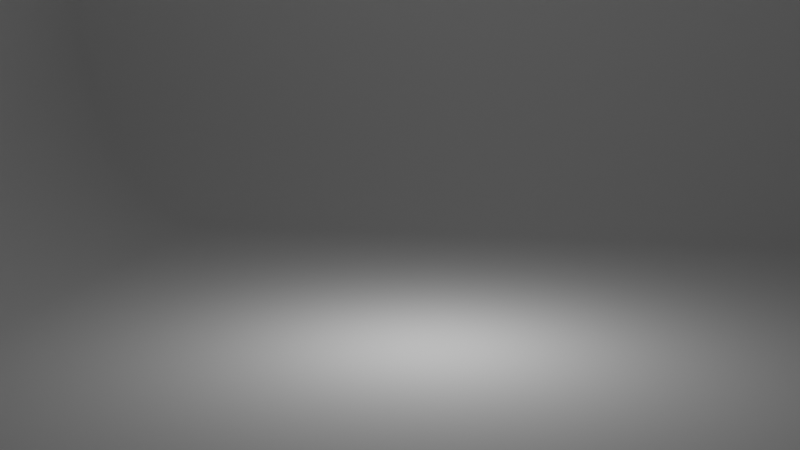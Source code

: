 # Source: Poseing.blend  (saved by Blender 4.0.36; exported with 4.5.12 LTS)
import bpy
from mathutils import Matrix  # noqa: F401  (used for matrix-valued properties, if any)

bpy.ops.wm.read_factory_settings(use_empty=True)
scene = bpy.context.scene
scene.name = 'Scene'

# ---- collections
col_collection = bpy.data.collections.new('Collection'); scene.collection.children.link(col_collection)
col_me = bpy.data.collections.new('Me'); col_collection.children.link(col_me)
col_character1_rig = bpy.data.collections.new('character1_rig'); col_me.children.link(col_character1_rig)
col_character1_cs = bpy.data.collections.new('character1_cs'); col_me.children.link(col_character1_cs)
col_character1_cs.hide_render = True
col_character1_cs.hide_viewport = True
col_bod = bpy.data.collections.new('Bod'); col_me.children.link(col_bod)

# ---- materials (node trees are filled in below, after node groups)
mat_cs_solid_blue = bpy.data.materials.new('cs_solid_blue')
mat_cs_solid_red = bpy.data.materials.new('cs_solid_red')
mat_cs_solid_green = bpy.data.materials.new('cs_solid_green')
mat_cs_solid_black = bpy.data.materials.new('cs_solid_black')

# ---- material node trees

# ---- world
world_world = bpy.data.worlds.new('World'); scene.world = world_world
world_world.use_nodes = True; world_world.node_tree.nodes.clear()
_N = world_world.node_tree.nodes; _L = world_world.node_tree.links
n0 = _N.new('ShaderNodeOutputWorld'); n0.name = 'World Output'; n0.location = (300, 300)
n1 = _N.new('ShaderNodeBackground'); n1.name = 'Background'; n1.location = (10, 300)
n1.inputs[0].default_value = (0.05088, 0.05088, 0.05088, 1.0)
_L.new(n1.outputs[0], n0.inputs[0])
n0.is_active_output = True
world_world.color = (0.05088, 0.05088, 0.05088)
world_world.use_sun_shadow = False
world_world.sun_shadow_jitter_overblur = 0.0

# ---- cameras
cam_camera = bpy.data.cameras.new('Camera')
cam_camera.clip_end = 100.0
cam_camera.ortho_scale = 7.314

# ---- lights
light_light = bpy.data.lights.new('Light', 'POINT')
light_light.transmission_factor = 0.0
light_light.use_soft_falloff = False
light_light.energy = 1000.0
light_light.shadow_soft_size = 0.1
light_light.shadow_maximum_resolution = 0.006
light_light.use_absolute_resolution = True

# ---- meshes
me_plane = bpy.data.meshes.new('Plane')
me_plane.from_pydata([(1.0, 1.0, 0.0), (-1.0, -1.0, 1.149), (1.0, -1.0, 1.149), (-1.0, 1.0, 1.149), (-1.0, -1.0, 0.4594), (-0.5406, -0.5406, 0.0), (-0.998, -0.998, 0.417), (-0.9922, -0.9922, 0.375), (-0.9825, -0.9825, 0.3337), (-0.969, -0.969, 0.2935), (-0.9518, -0.9518, 0.2546), (-0.9312, -0.9312, 0.2176), (-0.9072, -0.9072, 0.1826), (-0.8801, -0.8801, 0.1499), (-0.8501, -0.8501, 0.1199), (-0.8174, -0.8174, 0.09279), (-0.7824, -0.7824, 0.06881), (-0.7454, -0.7454, 0.04816), (-0.7065, -0.7065, 0.03102), (-0.6663, -0.6663, 0.01754), (-0.625, -0.625, 0.007822), (-0.583, -0.583, 0.00196), (1.0, -0.5406, 0.0), (1.0, -1.0, 0.4594), (1.0, -0.583, 0.00196), (1.0, -0.625, 0.007822), (1.0, -0.6663, 0.01754), (1.0, -0.7065, 0.03102), (1.0, -0.7454, 0.04816), (1.0, -0.7824, 0.06881), (1.0, -0.8174, 0.09279), (1.0, -0.8501, 0.1199), (1.0, -0.8801, 0.1499), (1.0, -0.9072, 0.1826), (1.0, -0.9312, 0.2176), (1.0, -0.9518, 0.2546), (1.0, -0.969, 0.2935), (1.0, -0.9825, 0.3337), (1.0, -0.9922, 0.375), (1.0, -0.998, 0.417), (-1.0, 1.0, 0.4594), (-0.5406, 1.0, 0.0), (-0.998, 1.0, 0.417), (-0.9922, 1.0, 0.375), (-0.9825, 1.0, 0.3337), (-0.969, 1.0, 0.2935), (-0.9518, 1.0, 0.2546), (-0.9312, 1.0, 0.2176), (-0.9072, 1.0, 0.1826), (-0.8801, 1.0, 0.1499), (-0.8501, 1.0, 0.1199), (-0.8174, 1.0, 0.09279), (-0.7824, 1.0, 0.06881), (-0.7454, 1.0, 0.04816), (-0.7065, 1.0, 0.03102), (-0.6663, 1.0, 0.01754), (-0.625, 1.0, 0.007822), (-0.583, 1.0, 0.00196)], [], [(23, 4, 1, 2), (5, 22, 0, 41), (40, 4, 6, 42), (42, 6, 7, 43), (43, 7, 8, 44), (44, 8, 9, 45), (45, 9, 10, 46), (46, 10, 11, 47), (47, 11, 12, 48), (48, 12, 13, 49), (49, 13, 14, 50), (50, 14, 15, 51), (51, 15, 16, 52), (52, 16, 17, 53), (53, 17, 18, 54), (54, 18, 19, 55), (55, 19, 20, 56), (56, 20, 21, 57), (57, 21, 5, 41), (4, 23, 39, 6), (6, 39, 38, 7), (7, 38, 37, 8), (8, 37, 36, 9), (9, 36, 35, 10), (10, 35, 34, 11), (11, 34, 33, 12), (12, 33, 32, 13), (13, 32, 31, 14), (14, 31, 30, 15), (15, 30, 29, 16), (16, 29, 28, 17), (17, 28, 27, 18), (18, 27, 26, 19), (19, 26, 25, 20), (20, 25, 24, 21), (21, 24, 22, 5), (4, 40, 3, 1)])
me_plane.polygons.foreach_set('use_smooth', [True] * 37)
_uv = me_plane.uv_layers.new(name='UVMap')
_uv.uv.foreach_set('vector', [1.0, 0.0, 0.0, 0.0, 0.0, 0.0, 1.0, 0.0, 0.2297, 0.2297, 1.0, 0.2297, 1.0, 1.0, 0.2297, 1.0, 0.0, 1.0, 0.0, 0.0, 0.00049, 0.00049, 0.0, 1.0, 0.0, 1.0, 0.00049, 0.00049, 0.001956, 0.001956, 0.0, 1.0, 0.0, 1.0, 0.001956, 0.001956, 0.004385, 0.004385, 0.0, 1.0, 0.0, 1.0, 0.004385, 0.004385, 0.007756, 0.007756, 0.0, 1.0, 0.0, 1.0, 0.007756, 0.007756, 0.01204, 0.01204, 0.0, 1.0, 0.0, 1.0, 0.01204, 0.01204, 0.0172, 0.0172, 0.0, 1.0, 0.0, 1.0, 0.0172, 0.0172, 0.0232, 0.0232, 0.0, 1.0, 0.0, 1.0, 0.0232, 0.0232, 0.02998, 0.02998, 0.0, 1.0, 0.0, 1.0, 0.02998, 0.02998, 0.07496, 0.07496, 0.07496, 1.0, 0.07496, 1.0, 0.07496, 0.07496, 0.09128, 0.09128, 0.09128, 1.0, 0.09128, 1.0, 0.09128, 0.09128, 0.1088, 0.1088, 0.1088, 1.0, 0.1088, 1.0, 0.1088, 0.1088, 0.1273, 0.1273, 0.1273, 1.0, 0.1273, 1.0, 0.1273, 0.1273, 0.1467, 0.1467, 0.1467, 1.0, 0.1467, 1.0, 0.1467, 0.1467, 0.1668, 0.1668, 0.1668, 1.0, 0.1668, 1.0, 0.1668, 0.1668, 0.1875, 0.1875, 0.1875, 1.0, 0.1875, 1.0, 0.1875, 0.1875, 0.2085, 0.2085, 0.2085, 1.0, 0.2085, 1.0, 0.2085, 0.2085, 0.2297, 0.2297, 0.2297, 1.0, 0.0, 0.0, 1.0, 0.0, 1.0, 0.0, 0.00049, 0.00049, 0.00049, 0.00049, 1.0, 0.0, 1.0, 0.0, 0.001956, 0.001956, 0.001956, 0.001956, 1.0, 0.0, 1.0, 0.0, 0.004385, 0.004385, 0.004385, 0.004385, 1.0, 0.0, 1.0, 0.0, 0.007756, 0.007756, 0.007756, 0.007756, 1.0, 0.0, 1.0, 0.0, 0.01204, 0.01204, 0.01204, 0.01204, 1.0, 0.0, 1.0, 0.0, 0.0172, 0.0172, 0.0172, 0.0172, 1.0, 0.0, 1.0, 0.0, 0.0232, 0.0232, 0.0232, 0.0232, 1.0, 0.0, 1.0, 0.0, 0.02998, 0.02998, 0.02998, 0.02998, 1.0, 0.0, 1.0, 0.07496, 0.07496, 0.07496, 0.07496, 0.07496, 1.0, 0.07496, 1.0, 0.09128, 0.09128, 0.09128, 0.09128, 0.09128, 1.0, 0.09128, 1.0, 0.1088, 0.1088, 0.1088, 0.1088, 0.1088, 1.0, 0.1088, 1.0, 0.1273, 0.1273, 0.1273, 0.1273, 0.1273, 1.0, 0.1273, 1.0, 0.1467, 0.1467, 0.1467, 0.1467, 0.1467, 1.0, 0.1467, 1.0, 0.1668, 0.1668, 0.1668, 0.1668, 0.1668, 1.0, 0.1668, 1.0, 0.1875, 0.1875, 0.1875, 0.1875, 0.1875, 1.0, 0.1875, 1.0, 0.2085, 0.2085, 0.2085, 0.2085, 0.2085, 1.0, 0.2085, 1.0, 0.2297, 0.2297, 0.2297, 0.0, 0.0, 0.0, 1.0, 0.0, 1.0, 0.0, 0.0])
me_plane.update()
me_cs_eyelid_001 = bpy.data.meshes.new('cs_eyelid.001')
me_cs_eyelid_001.from_pydata([], [], [])
me_cs_eyelid_001.update()
me_cs_arrow_02_001 = bpy.data.meshes.new('cs_arrow_02.001')
me_cs_arrow_02_001.from_pydata([], [], [])
me_cs_arrow_02_001.update()
me_cs_circle_01_001 = bpy.data.meshes.new('cs_circle_01.001')
me_cs_circle_01_001.from_pydata([], [], [])
me_cs_circle_01_001.update()
me_cs_sphere_dir1_002 = bpy.data.meshes.new('cs_sphere_dir1.002')
me_cs_sphere_dir1_002.from_pydata([], [], [])
me_cs_sphere_dir1_002.update()
me_cs_sphere_dir1_001 = bpy.data.meshes.new('cs_sphere_dir1.001')
me_cs_sphere_dir1_001.from_pydata([], [], [])
me_cs_sphere_dir1_001.update()
me_cs_square = bpy.data.meshes.new('cs_square')
me_cs_square.from_pydata([], [], [])
me_cs_square.update()
me_cs_torus_04_005 = bpy.data.meshes.new('cs_torus_04.005')
me_cs_torus_04_005.from_pydata([], [], [])
me_cs_torus_04_005.update()
me_cs_torus_04_001 = bpy.data.meshes.new('cs_torus_04.001')
me_cs_torus_04_001.from_pydata([], [], [])
me_cs_torus_04_001.update()
me_cs_circle_head = bpy.data.meshes.new('cs_circle_head')
me_cs_circle_head.from_pydata([], [], [])
me_cs_circle_head.update()
me_cs_semi_sphere_inv = bpy.data.meshes.new('cs_semi_sphere_inv')
me_cs_semi_sphere_inv.from_pydata([], [], [])
me_cs_semi_sphere_inv.update()
me_cs_sphere_001 = bpy.data.meshes.new('cs_sphere.001')
me_cs_sphere_001.from_pydata([], [], [])
me_cs_sphere_001.update()
me_cs_fist = bpy.data.meshes.new('cs_fist')
me_cs_fist.from_pydata([], [], [])
me_cs_fist.update()
me_cs_ctrl_ik_solid = bpy.data.meshes.new('cs_ctrl_ik_solid')
me_cs_ctrl_ik_solid.from_pydata([], [], [])
me_cs_ctrl_ik_solid.materials.append(None)
me_cs_ctrl_ik_solid.update()
me_cs_c_eye_001 = bpy.data.meshes.new('cs_c_eye.001')
me_cs_c_eye_001.from_pydata([], [], [])
me_cs_c_eye_001.update()
me_cs_solid_pupil = bpy.data.meshes.new('cs_solid_pupil')
me_cs_solid_pupil.from_pydata([], [], [])
me_cs_solid_pupil.materials.append(None)
me_cs_solid_pupil.update()
me_cs_solid_eye = bpy.data.meshes.new('cs_solid_eye')
me_cs_solid_eye.from_pydata([], [], [])
me_cs_solid_eye.materials.append(None)
me_cs_solid_eye.update()
me_cs_user_c_thigh_fk_r = bpy.data.meshes.new('cs_user_c_thigh_fk.r')
me_cs_user_c_thigh_fk_r.from_pydata([], [], [])
me_cs_user_c_thigh_fk_r.update()
me_cs_user_c_thigh_fk_l = bpy.data.meshes.new('cs_user_c_thigh_fk.l')
me_cs_user_c_thigh_fk_l.from_pydata([], [], [])
me_cs_user_c_thigh_fk_l.update()
me_cs_user_c_leg_fk_r = bpy.data.meshes.new('cs_user_c_leg_fk.r')
me_cs_user_c_leg_fk_r.from_pydata([], [], [])
me_cs_user_c_leg_fk_r.update()
me_cs_user_c_leg_fk_l = bpy.data.meshes.new('cs_user_c_leg_fk.l')
me_cs_user_c_leg_fk_l.from_pydata([], [], [])
me_cs_user_c_leg_fk_l.update()
me_cs_user_c_spine_01_x = bpy.data.meshes.new('cs_user_c_spine_01.x')
me_cs_user_c_spine_01_x.from_pydata([], [], [])
me_cs_user_c_spine_01_x.update()
me_cs_foot_002 = bpy.data.meshes.new('cs_foot.002')
me_cs_foot_002.from_pydata([], [], [])
me_cs_foot_002.update()
me_cs_cube_03 = bpy.data.meshes.new('cs_cube_03')
me_cs_cube_03.from_pydata([], [], [])
me_cs_cube_03.update()
me_cs_box_head = bpy.data.meshes.new('cs_box_head')
me_cs_box_head.from_pydata([], [], [])
me_cs_box_head.update()
me_cs_cube_02 = bpy.data.meshes.new('cs_cube_02')
me_cs_cube_02.from_pydata([], [], [])
me_cs_cube_02.update()
me_cs_box = bpy.data.meshes.new('cs_box')
me_cs_box.from_pydata([], [], [])
me_cs_box.update()
me_cs_torus_04_004 = bpy.data.meshes.new('cs_torus_04.004')
me_cs_torus_04_004.from_pydata([], [], [])
me_cs_torus_04_004.update()
me_cs_foot_l = bpy.data.meshes.new('cs_foot.l')
me_cs_foot_l.from_pydata([], [], [])
me_cs_foot_l.update()
me_cs_arrow_02_002 = bpy.data.meshes.new('cs_arrow_02.002')
me_cs_arrow_02_002.from_pydata([], [], [])
me_cs_arrow_02_002.update()
me_cs_cube = bpy.data.meshes.new('cs_cube')
me_cs_cube.from_pydata([], [], [])
me_cs_cube.update()
me_cs_circle_squashed_002 = bpy.data.meshes.new('cs_circle_squashed.002')
me_cs_circle_squashed_002.from_pydata([], [], [])
me_cs_circle_squashed_002.update()
me_cs_wire_eyebrow = bpy.data.meshes.new('cs_wire_eyebrow')
me_cs_wire_eyebrow.from_pydata([], [], [])
me_cs_wire_eyebrow.materials.append(None)
me_cs_wire_eyebrow.update()
me_cs_solid_eyebrow = bpy.data.meshes.new('cs_solid_eyebrow')
me_cs_solid_eyebrow.from_pydata([], [], [])
me_cs_solid_eyebrow.materials.append(None)
me_cs_solid_eyebrow.update()
me_cs_foot = bpy.data.meshes.new('cs_foot')
me_cs_foot.from_pydata([], [], [])
me_cs_foot.update()
me_cs_c_eyelid_micro = bpy.data.meshes.new('cs_c_eyelid_micro')
me_cs_c_eyelid_micro.from_pydata([], [], [])
me_cs_c_eyelid_micro.update()
me_cs_arrow_03 = bpy.data.meshes.new('cs_arrow_03')
me_cs_arrow_03.from_pydata([], [], [])
me_cs_arrow_03.update()
me_cs_plane_2_002 = bpy.data.meshes.new('cs_plane_2.002')
me_cs_plane_2_002.from_pydata([], [], [])
me_cs_plane_2_002.update()
me_cs_plane_1_002 = bpy.data.meshes.new('cs_plane_1.002')
me_cs_plane_1_002.from_pydata([], [], [])
me_cs_plane_1_002.update()
me_cs_arrow_cross = bpy.data.meshes.new('cs_arrow_cross')
me_cs_arrow_cross.from_pydata([], [], [])
me_cs_arrow_cross.update()
me_cs_plane_5 = bpy.data.meshes.new('cs_plane_5')
me_cs_plane_5.from_pydata([], [], [])
me_cs_plane_5.update()
me_cs_fk = bpy.data.meshes.new('cs_fk')
me_cs_fk.from_pydata([], [], [])
me_cs_fk.update()
me_cs_foot_fk = bpy.data.meshes.new('cs_foot_fk')
me_cs_foot_fk.from_pydata([], [], [])
me_cs_foot_fk.update()
me_cs_eyelid = bpy.data.meshes.new('cs_eyelid')
me_cs_eyelid.from_pydata([], [], [])
me_cs_eyelid.update()
me_cs_c_eye = bpy.data.meshes.new('cs_c_eye')
me_cs_c_eye.from_pydata([], [], [])
me_cs_c_eye.update()
me_cs_arrow = bpy.data.meshes.new('cs_arrow')
me_cs_arrow.from_pydata([], [], [])
me_cs_arrow.update()
me_cs_arrow_02 = bpy.data.meshes.new('cs_arrow_02')
me_cs_arrow_02.from_pydata([], [], [])
me_cs_arrow_02.update()
me_cs_circle_ik = bpy.data.meshes.new('cs_circle_ik')
me_cs_circle_ik.from_pydata([], [], [])
me_cs_circle_ik.update()
me_cs_plane_4_fill = bpy.data.meshes.new('cs_plane_4_fill')
me_cs_plane_4_fill.from_pydata([], [], [])
me_cs_plane_4_fill.materials.append(None)
me_cs_plane_4_fill.update()
me_cs_torus_04_rot2 = bpy.data.meshes.new('cs_torus_04_rot2')
me_cs_torus_04_rot2.from_pydata([], [], [])
me_cs_torus_04_rot2.update()
me_cs_torus_04_rot = bpy.data.meshes.new('cs_torus_04_rot')
me_cs_torus_04_rot.from_pydata([], [], [])
me_cs_torus_04_rot.update()
me_cs_torus_05 = bpy.data.meshes.new('cs_torus_05')
me_cs_torus_05.from_pydata([], [], [])
me_cs_torus_05.update()
me_cs_triangle_02 = bpy.data.meshes.new('cs_triangle_02')
me_cs_triangle_02.from_pydata([], [], [])
me_cs_triangle_02.update()
me_cs_triangle = bpy.data.meshes.new('cs_triangle')
me_cs_triangle.from_pydata([], [], [])
me_cs_triangle.update()
me_cs_plane_4 = bpy.data.meshes.new('cs_plane_4')
me_cs_plane_4.from_pydata([], [], [])
me_cs_plane_4.update()
me_cs_circle_squashed = bpy.data.meshes.new('cs_circle_squashed')
me_cs_circle_squashed.from_pydata([], [], [])
me_cs_circle_squashed.update()
me_cs_yeux = bpy.data.meshes.new('cs_yeux')
me_cs_yeux.from_pydata([], [], [])
me_cs_yeux.update()
me_cs_plane_3 = bpy.data.meshes.new('cs_plane_3')
me_cs_plane_3.from_pydata([], [], [])
me_cs_plane_3.update()
me_cs_plane_2 = bpy.data.meshes.new('cs_plane_2')
me_cs_plane_2.from_pydata([], [], [])
me_cs_plane_2.update()
me_cs_circle_01 = bpy.data.meshes.new('cs_circle_01')
me_cs_circle_01.from_pydata([], [], [])
me_cs_circle_01.update()
me_cs_circle_02 = bpy.data.meshes.new('cs_circle_02')
me_cs_circle_02.from_pydata([], [], [])
me_cs_circle_02.update()
me_cs_plane_1 = bpy.data.meshes.new('cs_plane_1')
me_cs_plane_1.from_pydata([], [], [])
me_cs_plane_1.update()
me_cs_torus_04 = bpy.data.meshes.new('cs_torus_04')
me_cs_torus_04.from_pydata([], [], [])
me_cs_torus_04.update()
me_cs_torus_02 = bpy.data.meshes.new('cs_torus_02')
me_cs_torus_02.from_pydata([], [], [])
me_cs_torus_02.update()
me_cs_torus_03 = bpy.data.meshes.new('cs_torus_03')
me_cs_torus_03.from_pydata([], [], [])
me_cs_torus_03.update()
me_cs_torus_01 = bpy.data.meshes.new('cs_torus_01')
me_cs_torus_01.from_pydata([], [], [])
me_cs_torus_01.update()
me_cs_sphere = bpy.data.meshes.new('cs_sphere')
me_cs_sphere.from_pydata([], [], [])
me_cs_sphere.update()
me_cs_sphere_dir2 = bpy.data.meshes.new('cs_sphere_dir2')
me_cs_sphere_dir2.from_pydata([], [], [])
me_cs_sphere_dir2.update()
me_cs_sphere_dir1 = bpy.data.meshes.new('cs_sphere_dir1')
me_cs_sphere_dir1.from_pydata([], [], [])
me_cs_sphere_dir1.update()
me_cs_arrow_twist = bpy.data.meshes.new('cs_arrow_twist')
me_cs_arrow_twist.from_pydata([], [], [])
me_cs_arrow_twist.update()
me_cs_arrow_cross_solid = bpy.data.meshes.new('cs_arrow_cross_solid')
me_cs_arrow_cross_solid.from_pydata([], [], [])
me_cs_arrow_cross_solid.materials.append(None)
me_cs_arrow_cross_solid.update()
me_cs_solid_eye_offset = bpy.data.meshes.new('cs_solid_eye_offset')
me_cs_solid_eye_offset.from_pydata([], [], [])
me_cs_solid_eye_offset.materials.append(None)
me_cs_solid_eye_offset.update()
me_cs_arrow_twist_004 = bpy.data.meshes.new('cs_arrow_twist.004')
me_cs_arrow_twist_004.from_pydata([], [], [])
me_cs_arrow_twist_004.materials.append(None)
me_cs_arrow_twist_004.update()
me_cs_solid_arrow_twist_red = bpy.data.meshes.new('cs_solid_arrow_twist_red')
me_cs_solid_arrow_twist_red.from_pydata([], [], [])
me_cs_solid_arrow_twist_red.materials.append(None)
me_cs_solid_arrow_twist_red.update()
me_cs_solid_bar_01 = bpy.data.meshes.new('cs_solid_bar_01')
me_cs_solid_bar_01.from_pydata([], [], [])
me_cs_solid_bar_01.materials.append(None)
me_cs_solid_bar_01.update()
me_cs_solid_bar = bpy.data.meshes.new('cs_solid_bar')
me_cs_solid_bar.from_pydata([], [], [])
me_cs_solid_bar.materials.append(None)
me_cs_solid_bar.update()
me_cs_solid_circle_01 = bpy.data.meshes.new('cs_solid_circle_01')
me_cs_solid_circle_01.from_pydata([], [], [])
me_cs_solid_circle_01.materials.append(None)
me_cs_solid_circle_01.update()
me_cs_solid_circle_02 = bpy.data.meshes.new('cs_solid_circle_02')
me_cs_solid_circle_02.from_pydata([], [], [])
me_cs_solid_circle_02.materials.append(None)
me_cs_solid_circle_02.update()
me_cs_solid_circle_01_003 = bpy.data.meshes.new('cs_solid_circle_01.003')
me_cs_solid_circle_01_003.from_pydata([], [], [])
me_cs_solid_circle_01_003.materials.append(None)
me_cs_solid_circle_01_003.update()
me_cs_solid_circle_01_002 = bpy.data.meshes.new('cs_solid_circle_01.002')
me_cs_solid_circle_01_002.from_pydata([], [], [])
me_cs_solid_circle_01_002.materials.append(None)
me_cs_solid_circle_01_002.update()
me_cs_solid_ik_002 = bpy.data.meshes.new('cs_solid_ik.002')
me_cs_solid_ik_002.from_pydata([], [], [])
me_cs_solid_ik_002.materials.append(None)
me_cs_solid_ik_002.materials.append(None)
me_cs_solid_ik_002.update()
me_cs_solid_circle_squashed = bpy.data.meshes.new('cs_solid_circle_squashed')
me_cs_solid_circle_squashed.from_pydata([], [], [])
me_cs_solid_circle_squashed.materials.append(None)
me_cs_solid_circle_squashed.update()
me_cs_solid_fk_blue = bpy.data.meshes.new('cs_solid_fk_blue')
me_cs_solid_fk_blue.from_pydata([], [], [])
me_cs_solid_fk_blue.materials.append(None)
me_cs_solid_fk_blue.materials.append(None)
me_cs_solid_fk_blue.update()
me_cs_solid_plane_2 = bpy.data.meshes.new('cs_solid_plane_2')
me_cs_solid_plane_2.from_pydata([], [], [])
me_cs_solid_plane_2.materials.append(None)
me_cs_solid_plane_2.update()
me_cs_solid_plane_3_green = bpy.data.meshes.new('cs_solid_plane_3_green')
me_cs_solid_plane_3_green.from_pydata([], [], [])
me_cs_solid_plane_3_green.materials.append(None)
me_cs_solid_plane_3_green.update()
me_cs_solid_plane_3_blue = bpy.data.meshes.new('cs_solid_plane_3_blue')
me_cs_solid_plane_3_blue.from_pydata([], [], [])
me_cs_solid_plane_3_blue.materials.append(None)
me_cs_solid_plane_3_blue.update()
me_cs_solid_plane_3 = bpy.data.meshes.new('cs_solid_plane_3')
me_cs_solid_plane_3.from_pydata([], [], [])
me_cs_solid_plane_3.materials.append(None)
me_cs_solid_plane_3.update()
me_cs_plane_3_005 = bpy.data.meshes.new('cs_plane_3.005')
me_cs_plane_3_005.from_pydata([], [], [])
me_cs_plane_3_005.materials.append(None)
me_cs_plane_3_005.update()
me_cs_plane_3_002 = bpy.data.meshes.new('cs_plane_3.002')
me_cs_plane_3_002.from_pydata([], [], [])
me_cs_plane_3_002.materials.append(None)
me_cs_plane_3_002.update()
me_cs_torus_04_003 = bpy.data.meshes.new('cs_torus_04.003')
me_cs_torus_04_003.from_pydata([], [], [])
me_cs_torus_04_003.materials.append(None)
me_cs_torus_04_003.update()
me_cs_solid_torus_04_red = bpy.data.meshes.new('cs_solid_torus_04_red')
me_cs_solid_torus_04_red.from_pydata([], [], [])
me_cs_solid_torus_04_red.materials.append(None)
me_cs_solid_torus_04_red.update()
me_cs_solid_torus = bpy.data.meshes.new('cs_solid_torus')
me_cs_solid_torus.from_pydata([], [], [])
me_cs_solid_torus.materials.append(None)
me_cs_solid_torus.update()
me_cs_solid_triangle = bpy.data.meshes.new('cs_solid_triangle')
me_cs_solid_triangle.from_pydata([], [], [])
me_cs_solid_triangle.materials.append(None)
me_cs_solid_triangle.update()
me_cs_pos_solid = bpy.data.meshes.new('cs_pos_solid')
me_cs_pos_solid.from_pydata([], [], [])
me_cs_pos_solid.materials.append(None)
me_cs_pos_solid.update()
me_cs_solid_eye_aim = bpy.data.meshes.new('cs_solid_eye_aim')
me_cs_solid_eye_aim.from_pydata([], [], [])
me_cs_solid_eye_aim.materials.append(None)
me_cs_solid_eye_aim.update()
me_cs_solid_eye_aim_global = bpy.data.meshes.new('cs_solid_eye_aim_global')
me_cs_solid_eye_aim_global.from_pydata([], [], [])
me_cs_solid_eye_aim_global.materials.append(None)
me_cs_solid_eye_aim_global.update()
me_cs_eye_aim = bpy.data.meshes.new('cs_eye_aim')
me_cs_eye_aim.from_pydata([], [], [])
me_cs_eye_aim.update()
me_cs_eye_aim_global = bpy.data.meshes.new('cs_eye_aim_global')
me_cs_eye_aim_global.from_pydata([], [], [])
me_cs_eye_aim_global.update()
me_cs_user_c_skull_01_x = bpy.data.meshes.new('cs_user_c_skull_01.x')
me_cs_user_c_skull_01_x.from_pydata([], [], [])
me_cs_user_c_skull_01_x.update()
me_cs_user_c_shoulder_l_001 = bpy.data.meshes.new('cs_user_c_shoulder.l.001')
me_cs_user_c_shoulder_l_001.from_pydata([], [], [])
me_cs_user_c_shoulder_l_001.update()
me_cs_user_c_shoulder_r_001 = bpy.data.meshes.new('cs_user_c_shoulder.r.001')
me_cs_user_c_shoulder_r_001.from_pydata([], [], [])
me_cs_user_c_shoulder_r_001.update()
me_cs_user_c_skull_02_x = bpy.data.meshes.new('cs_user_c_skull_02.x')
me_cs_user_c_skull_02_x.from_pydata([], [], [])
me_cs_user_c_skull_02_x.update()
me_cs_user_c_skull_03_x = bpy.data.meshes.new('cs_user_c_skull_03.x')
me_cs_user_c_skull_03_x.from_pydata([], [], [])
me_cs_user_c_skull_03_x.update()
me_cs_twist_shape = bpy.data.meshes.new('cs_twist_shape')
me_cs_twist_shape.from_pydata([], [], [])
me_cs_twist_shape.update()
me_cs_torus_tip_01 = bpy.data.meshes.new('cs_torus_tip_01')
me_cs_torus_tip_01.from_pydata([], [], [])
me_cs_torus_tip_01.update()
me_cs_wavy_circle = bpy.data.meshes.new('cs_wavy_circle')
me_cs_wavy_circle.from_pydata([], [], [])
me_cs_wavy_circle.update()
me_cs_arrow_001 = bpy.data.meshes.new('cs_arrow.001')
me_cs_arrow_001.from_pydata([], [], [])
me_cs_arrow_001.update()
me_cs_arrow_002 = bpy.data.meshes.new('cs_arrow.002')
me_cs_arrow_002.from_pydata([], [], [])
me_cs_arrow_002.update()
me_cs_user_c_foot_ik_offset_l_002 = bpy.data.meshes.new('cs_user_c_foot_ik_offset.l.002')
me_cs_user_c_foot_ik_offset_l_002.from_pydata([], [], [])
me_cs_user_c_foot_ik_offset_l_002.materials.append(None)
me_cs_user_c_foot_ik_offset_l_002.update()
me_cs_arrow_003 = bpy.data.meshes.new('cs_arrow.003')
me_cs_arrow_003.from_pydata([], [], [])
me_cs_arrow_003.update()
me_cube_035 = bpy.data.meshes.new('Cube.035')
me_cube_035.from_pydata([], [], [])
me_cube_035.update()
me_cube_036 = bpy.data.meshes.new('Cube.036')
me_cube_036.from_pydata([], [], [])
me_cube_036.update()
me_cs_sphere_002 = bpy.data.meshes.new('cs_sphere.002')
me_cs_sphere_002.from_pydata([], [], [])
me_cs_sphere_002.update()
me_cube_037 = bpy.data.meshes.new('Cube.037')
me_cube_037.from_pydata([], [], [])
me_cube_037.update()
me_cube_038 = bpy.data.meshes.new('Cube.038')
me_cube_038.from_pydata([], [], [])
me_cube_038.update()
me_cube_039 = bpy.data.meshes.new('Cube.039')
me_cube_039.from_pydata([], [], [])
me_cube_039.update()
me_cs_user_c_arm_fk_l = bpy.data.meshes.new('cs_user_c_arm_fk.l')
me_cs_user_c_arm_fk_l.from_pydata([], [], [])
me_cs_user_c_arm_fk_l.update()
me_cs_user_c_arm_fk_r_003 = bpy.data.meshes.new('cs_user_c_arm_fk.r.003')
me_cs_user_c_arm_fk_r_003.from_pydata([], [], [])
me_cs_user_c_arm_fk_r_003.update()
me_cs_user_c_arm_ik_r = bpy.data.meshes.new('cs_user_c_arm_ik.r')
me_cs_user_c_arm_ik_r.from_pydata([], [], [])
me_cs_user_c_arm_ik_r.update()
me_cs_user_c_neck_x = bpy.data.meshes.new('cs_user_c_neck.x')
me_cs_user_c_neck_x.from_pydata([], [], [])
me_cs_user_c_neck_x.update()
me_cs_user_c_spine_02_x = bpy.data.meshes.new('cs_user_c_spine_02.x')
me_cs_user_c_spine_02_x.from_pydata([], [], [])
me_cs_user_c_spine_02_x.update()
me_cs_user_c_shoulder_l = bpy.data.meshes.new('cs_user_c_shoulder.l')
me_cs_user_c_shoulder_l.from_pydata([], [], [])
me_cs_user_c_shoulder_l.update()
me_cube = bpy.data.meshes.new('Cube')
me_cube.from_pydata([], [], [])
me_cube.materials.append(None)
me_cube.update()
me_cube_001 = bpy.data.meshes.new('Cube.001')
me_cube_001.from_pydata([], [], [])
me_cube_001.materials.append(None)
me_cube_001.update()
me_cube_002 = bpy.data.meshes.new('Cube.002')
me_cube_002.from_pydata([], [], [])
me_cube_002.materials.append(None)
me_cube_002.update()
me_cube_003 = bpy.data.meshes.new('Cube.003')
me_cube_003.from_pydata([], [], [])
me_cube_003.materials.append(None)
me_cube_003.update()
me_cube_004 = bpy.data.meshes.new('Cube.004')
me_cube_004.from_pydata([], [], [])
me_cube_004.materials.append(None)
me_cube_004.update()
me_cube_005 = bpy.data.meshes.new('Cube.005')
me_cube_005.from_pydata([], [], [])
me_cube_005.materials.append(None)
me_cube_005.update()
me_cube_016 = bpy.data.meshes.new('Cube.016')
me_cube_016.from_pydata([], [], [])
me_cube_016.materials.append(None)
me_cube_016.update()
me_cube_017 = bpy.data.meshes.new('Cube.017')
me_cube_017.from_pydata([], [], [])
me_cube_017.materials.append(None)
me_cube_017.update()
me_cube_018 = bpy.data.meshes.new('Cube.018')
me_cube_018.from_pydata([], [], [])
me_cube_018.materials.append(None)
me_cube_018.update()
me_cube_009 = bpy.data.meshes.new('Cube.009')
me_cube_009.from_pydata([], [], [])
me_cube_009.update()
me_cube_010 = bpy.data.meshes.new('Cube.010')
me_cube_010.from_pydata([], [], [])
me_cube_010.materials.append(None)
me_cube_010.update()
me_cube_011 = bpy.data.meshes.new('Cube.011')
me_cube_011.from_pydata([], [], [])
me_cube_011.materials.append(None)
me_cube_011.update()
me_cube_012 = bpy.data.meshes.new('Cube.012')
me_cube_012.from_pydata([], [], [])
me_cube_012.materials.append(None)
me_cube_012.update()
me_cube_013 = bpy.data.meshes.new('Cube.013')
me_cube_013.from_pydata([], [], [])
me_cube_013.materials.append(None)
me_cube_013.update()
me_cube_014 = bpy.data.meshes.new('Cube.014')
me_cube_014.from_pydata([], [], [])
me_cube_014.materials.append(None)
me_cube_014.update()
me_cube_015 = bpy.data.meshes.new('Cube.015')
me_cube_015.from_pydata([], [], [])
me_cube_015.materials.append(None)
me_cube_015.update()
me_cube_042 = bpy.data.meshes.new('Cube.042')
me_cube_042.from_pydata([], [], [])
me_cube_042.update()
me_cube_041 = bpy.data.meshes.new('Cube.041')
me_cube_041.from_pydata([], [], [])
me_cube_041.update()
arm_rig = bpy.data.armatures.new('rig')  # bones are not reproduced

# ---- objects
ob_light = bpy.data.objects.new('Light', light_light)
ob_camera = bpy.data.objects.new('Camera', cam_camera)
ob_plane = bpy.data.objects.new('Plane', me_plane)
ob_char_grp = bpy.data.objects.new('char_grp', None)
ob_rig = bpy.data.objects.new('rig', arm_rig)
ob_cs_eyelid2 = bpy.data.objects.new('cs_eyelid2', me_cs_eyelid_001)
ob_cs_jaw_square = bpy.data.objects.new('cs_jaw_square', me_cs_arrow_02_001)
ob_cs_half_circle = bpy.data.objects.new('cs_half_circle', me_cs_circle_01_001)
ob_cs_shoulder_r = bpy.data.objects.new('cs_shoulder.r', me_cs_sphere_dir1_002)
ob_cs_shoulder_l = bpy.data.objects.new('cs_shoulder.l', me_cs_sphere_dir1_001)
ob_cs_square = bpy.data.objects.new('cs_square', me_cs_square)
ob_cs_base_finger_end = bpy.data.objects.new('cs_base_finger_end', me_cs_torus_04_005)
ob_cs_base_finger = bpy.data.objects.new('cs_base_finger', me_cs_torus_04_001)
ob_cs_circle_head = bpy.data.objects.new('cs_circle_head', me_cs_circle_head)
ob_cs_semi_sphere_inv = bpy.data.objects.new('cs_semi_sphere_inv', me_cs_semi_sphere_inv)
ob_cs_semi_sphere = bpy.data.objects.new('cs_semi_sphere', me_cs_sphere_001)
ob_cs_fist = bpy.data.objects.new('cs_fist', me_cs_fist)
ob_cs_ctrl_ik_solid_blue = bpy.data.objects.new('cs_ctrl_ik_solid_blue', me_cs_ctrl_ik_solid)
ob_cs_ctrl_ik_solid_red = bpy.data.objects.new('cs_ctrl_ik_solid_red', me_cs_ctrl_ik_solid)
ob_cs_c_eye_offset = bpy.data.objects.new('cs_c_eye_offset', me_cs_c_eye_001)
ob_cs_solid_pupil_blue = bpy.data.objects.new('cs_solid_pupil_blue', me_cs_solid_pupil)
ob_cs_solid_pupil_red = bpy.data.objects.new('cs_solid_pupil_red', me_cs_solid_pupil)
ob_cs_solid_eye_red = bpy.data.objects.new('cs_solid_eye_red', me_cs_solid_eye)
ob_cs_solid_eye_blue = bpy.data.objects.new('cs_solid_eye_blue', me_cs_solid_eye)
ob_cs_user_c_thigh_fk_r = bpy.data.objects.new('cs_user_c_thigh_fk.r', me_cs_user_c_thigh_fk_r)
ob_cs_user_c_thigh_fk_l = bpy.data.objects.new('cs_user_c_thigh_fk.l', me_cs_user_c_thigh_fk_l)
ob_cs_user_c_leg_fk_r = bpy.data.objects.new('cs_user_c_leg_fk.r', me_cs_user_c_leg_fk_r)
ob_cs_user_c_leg_fk_l = bpy.data.objects.new('cs_user_c_leg_fk.l', me_cs_user_c_leg_fk_l)
ob_cs_spine = bpy.data.objects.new('cs_spine', me_cs_user_c_spine_01_x)
ob_cs_hand = bpy.data.objects.new('cs_hand', me_cs_foot_002)
ob_cs_cube_03 = bpy.data.objects.new('cs_cube_03', me_cs_cube_03)
ob_cs_box_head = bpy.data.objects.new('cs_box_head', me_cs_box_head)
ob_cs_cube_02 = bpy.data.objects.new('cs_cube_02', me_cs_cube_02)
ob_cs_box = bpy.data.objects.new('cs_box', me_cs_box)
ob_cs_foot_roll = bpy.data.objects.new('cs_foot_roll', me_cs_torus_04_004)
ob_cs_foot_l = bpy.data.objects.new('cs_foot.l', me_cs_foot_l)
ob_cs_jaw = bpy.data.objects.new('cs_jaw', me_cs_arrow_02_002)
ob_cs_cube = bpy.data.objects.new('cs_cube', me_cs_cube)
ob_cs_cheek_inflate = bpy.data.objects.new('cs_cheek_inflate', me_cs_circle_squashed_002)
ob_cs_wire_eyebrow = bpy.data.objects.new('cs_wire_eyebrow', me_cs_wire_eyebrow)
ob_cs_solid_eyebrow_red = bpy.data.objects.new('cs_solid_eyebrow_red', me_cs_solid_eyebrow)
ob_cs_solid_eyebrow_blue = bpy.data.objects.new('cs_solid_eyebrow_blue', me_cs_solid_eyebrow)
ob_cs_foot_r = bpy.data.objects.new('cs_foot.r', me_cs_foot)
ob_cs_c_eyelid_micro = bpy.data.objects.new('cs_c_eyelid_micro', me_cs_c_eyelid_micro)
ob_cs_arrow_03 = bpy.data.objects.new('cs_arrow_03', me_cs_arrow_03)
ob_cs_pos = bpy.data.objects.new('cs_pos', me_cs_plane_2_002)
ob_cs_curve = bpy.data.objects.new('cs_curve', me_cs_plane_1_002)
ob_cs_arrow_cross = bpy.data.objects.new('cs_arrow_cross', me_cs_arrow_cross)
ob_cs_plane_5 = bpy.data.objects.new('cs_plane_5', me_cs_plane_5)
ob_cs_fk = bpy.data.objects.new('cs_fk', me_cs_fk)
ob_cs_foot_fk = bpy.data.objects.new('cs_foot_fk', me_cs_foot_fk)
ob_cs_eyelid = bpy.data.objects.new('cs_eyelid', me_cs_eyelid)
ob_cs_c_eye = bpy.data.objects.new('cs_c_eye', me_cs_c_eye)
ob_cs_arrow = bpy.data.objects.new('cs_arrow', me_cs_arrow)
ob_cs_arrow_02 = bpy.data.objects.new('cs_arrow_02', me_cs_arrow_02)
ob_cs_circle_ik = bpy.data.objects.new('cs_circle_ik', me_cs_circle_ik)
ob_cs_plane_4_fill = bpy.data.objects.new('cs_plane_4_fill', me_cs_plane_4_fill)
ob_cs_torus_04_rot2 = bpy.data.objects.new('cs_torus_04_rot2', me_cs_torus_04_rot2)
ob_cs_torus_04_rot = bpy.data.objects.new('cs_torus_04_rot', me_cs_torus_04_rot)
ob_cs_torus_05 = bpy.data.objects.new('cs_torus_05', me_cs_torus_05)
ob_cs_triangle_02 = bpy.data.objects.new('cs_triangle_02', me_cs_triangle_02)
ob_cs_triangle = bpy.data.objects.new('cs_triangle', me_cs_triangle)
ob_cs_plane_4 = bpy.data.objects.new('cs_plane_4', me_cs_plane_4)
ob_cs_circle_squashed = bpy.data.objects.new('cs_circle_squashed', me_cs_circle_squashed)
ob_cs_yeux = bpy.data.objects.new('cs_yeux', me_cs_yeux)
ob_cs_plane_3 = bpy.data.objects.new('cs_plane_3', me_cs_plane_3)
ob_cs_plane_2 = bpy.data.objects.new('cs_plane_2', me_cs_plane_2)
ob_cs_circle_01 = bpy.data.objects.new('cs_circle_01', me_cs_circle_01)
ob_cs_circle_02 = bpy.data.objects.new('cs_circle_02', me_cs_circle_02)
ob_cs_plane_1 = bpy.data.objects.new('cs_plane_1', me_cs_plane_1)
ob_cs_torus_04 = bpy.data.objects.new('cs_torus_04', me_cs_torus_04)
ob_cs_torus_02 = bpy.data.objects.new('cs_torus_02', me_cs_torus_02)
ob_cs_torus_03 = bpy.data.objects.new('cs_torus_03', me_cs_torus_03)
ob_cs_torus_01 = bpy.data.objects.new('cs_torus_01', me_cs_torus_01)
ob_cs_sphere = bpy.data.objects.new('cs_sphere', me_cs_sphere)
ob_cs_sphere_dir2 = bpy.data.objects.new('cs_sphere_dir2', me_cs_sphere_dir2)
ob_cs_sphere_dir1 = bpy.data.objects.new('cs_sphere_dir1', me_cs_sphere_dir1)
ob_cs_arrow_twist = bpy.data.objects.new('cs_arrow_twist', me_cs_arrow_twist)
ob_cs_arrow_cross_solid = bpy.data.objects.new('cs_arrow_cross_solid', me_cs_arrow_cross_solid)
ob_cs_pos_solid_eye_offset_blue = bpy.data.objects.new('cs_pos_solid_eye_offset_blue', me_cs_solid_eye_offset)
ob_cs_pos_solid_eye_offset_red = bpy.data.objects.new('cs_pos_solid_eye_offset_red', me_cs_solid_eye_offset)
ob_cs_solid_arrow_twist_blue = bpy.data.objects.new('cs_solid_arrow_twist_blue', me_cs_arrow_twist_004)
ob_cs_solid_arrow_twist_red = bpy.data.objects.new('cs_solid_arrow_twist_red', me_cs_solid_arrow_twist_red)
ob_cs_solid_bar_01 = bpy.data.objects.new('cs_solid_bar_01', me_cs_solid_bar_01)
ob_cs_solid_bar_blue = bpy.data.objects.new('cs_solid_bar_blue', me_cs_solid_bar)
ob_cs_solid_bar_red = bpy.data.objects.new('cs_solid_bar_red', me_cs_solid_bar)
ob_cs_solid_circle_01 = bpy.data.objects.new('cs_solid_circle_01', me_cs_solid_circle_01)
ob_cs_solid_circle_02 = bpy.data.objects.new('cs_solid_circle_02', me_cs_solid_circle_02)
ob_cs_solid_circle_02_blue = bpy.data.objects.new('cs_solid_circle_02_blue', me_cs_solid_circle_01_003)
ob_cs_solid_circle_02_green = bpy.data.objects.new('cs_solid_circle_02_green', me_cs_solid_circle_01_003)
ob_cs_solid_circle_02_red = bpy.data.objects.new('cs_solid_circle_02_red', me_cs_solid_circle_01_002)
ob_cs_solid_circle_ik_blue = bpy.data.objects.new('cs_solid_circle_ik_blue', me_cs_solid_ik_002)
ob_cs_solid_circle_ik_red = bpy.data.objects.new('cs_solid_circle_ik_red', me_cs_solid_ik_002)
ob_cs_solid_circle_squashed_blue = bpy.data.objects.new('cs_solid_circle_squashed_blue', me_cs_solid_circle_squashed)
ob_cs_solid_circle_squashed_green = bpy.data.objects.new('cs_solid_circle_squashed_green', me_cs_solid_circle_squashed)
ob_cs_solid_circle_squashed_red = bpy.data.objects.new('cs_solid_circle_squashed_red', me_cs_solid_circle_squashed)
ob_cs_solid_fk_blue = bpy.data.objects.new('cs_solid_fk_blue', me_cs_solid_fk_blue)
ob_cs_solid_fk_red = bpy.data.objects.new('cs_solid_fk_red', me_cs_solid_fk_blue)
ob_cs_solid_plane_2 = bpy.data.objects.new('cs_solid_plane_2', me_cs_solid_plane_2)
ob_cs_solid_plane_2_blue = bpy.data.objects.new('cs_solid_plane_2_blue', me_cs_solid_plane_2)
ob_cs_solid_plane_2_red = bpy.data.objects.new('cs_solid_plane_2_red', me_cs_solid_plane_2)
ob_cs_solid_plane_3 = bpy.data.objects.new('cs_solid_plane_3', me_cs_solid_plane_3_green)
ob_cs_solid_plane_3_blue = bpy.data.objects.new('cs_solid_plane_3_blue', me_cs_solid_plane_3_blue)
ob_cs_solid_plane_3_red = bpy.data.objects.new('cs_solid_plane_3_red', me_cs_solid_plane_3)
ob_cs_solid_plane_5_blue = bpy.data.objects.new('cs_solid_plane_5_blue', me_cs_plane_3_005)
ob_cs_solid_plane_5_red = bpy.data.objects.new('cs_solid_plane_5_red', me_cs_plane_3_002)
ob_cs_solid_torus_04_blue = bpy.data.objects.new('cs_solid_torus_04_blue', me_cs_torus_04_003)
ob_cs_solid_torus_04_red = bpy.data.objects.new('cs_solid_torus_04_red', me_cs_solid_torus_04_red)
ob_cs_solid_torus_blue = bpy.data.objects.new('cs_solid_torus_blue', me_cs_solid_torus)
ob_cs_solid_torus_green = bpy.data.objects.new('cs_solid_torus_green', me_cs_solid_torus)
ob_cs_solid_torus_red = bpy.data.objects.new('cs_solid_torus_red', me_cs_solid_torus)
ob_cs_solid_triangle = bpy.data.objects.new('cs_solid_triangle', me_cs_solid_triangle)
ob_cs_pos_solid = bpy.data.objects.new('cs_pos_solid', me_cs_pos_solid)
ob_cs_solid_eye_aim_blue = bpy.data.objects.new('cs_solid_eye_aim_blue', me_cs_solid_eye_aim)
ob_cs_solid_eye_aim_global = bpy.data.objects.new('cs_solid_eye_aim_global', me_cs_solid_eye_aim_global)
ob_cs_solid_eye_aim_red = bpy.data.objects.new('cs_solid_eye_aim_red', me_cs_solid_eye_aim)
ob_cs_eye_aim = bpy.data.objects.new('cs_eye_aim', me_cs_eye_aim)
ob_cs_eye_aim_global = bpy.data.objects.new('cs_eye_aim_global', me_cs_eye_aim_global)
ob_cs_grp = bpy.data.objects.new('cs_grp', None)
ob_cs_user_c_skull_01_x = bpy.data.objects.new('cs_user_c_skull_01.x', me_cs_user_c_skull_01_x)
ob_cs_user_c_shoulder_l_001 = bpy.data.objects.new('cs_user_c_shoulder.l.001', me_cs_user_c_shoulder_l_001)
ob_cs_user_c_shoulder_r = bpy.data.objects.new('cs_user_c_shoulder.r', me_cs_user_c_shoulder_r_001)
ob_cs_user_c_skull_02_x = bpy.data.objects.new('cs_user_c_skull_02.x', me_cs_user_c_skull_02_x)
ob_cs_user_c_skull_03_x = bpy.data.objects.new('cs_user_c_skull_03.x', me_cs_user_c_skull_03_x)
ob_cs_twist_shape = bpy.data.objects.new('cs_twist_shape', me_cs_twist_shape)
ob_cs_torus_tip_01 = bpy.data.objects.new('cs_torus_tip_01', me_cs_torus_tip_01)
ob_cs_wavy_circle = bpy.data.objects.new('cs_wavy_circle', me_cs_wavy_circle)
ob_cs_arrow_x_up = bpy.data.objects.new('cs_arrow_x_up', me_cs_arrow_001)
ob_cs_arrow_x_down = bpy.data.objects.new('cs_arrow_x_down', me_cs_arrow_002)
ob_cs_c_foot_ik_offset = bpy.data.objects.new('cs_c_foot_ik_offset', me_cs_user_c_foot_ik_offset_l_002)
ob_cs_fly = bpy.data.objects.new('cs_fly', me_cs_arrow_003)
ob_cs_cube_solid = bpy.data.objects.new('cs_cube_solid', me_cube_035)
ob_cs_cube_solid_offset = bpy.data.objects.new('cs_cube_solid_offset', me_cube_036)
ob_cs_sphere_offset = bpy.data.objects.new('cs_sphere_offset', me_cs_sphere_002)
ob_cs_sphere_solid_offset = bpy.data.objects.new('cs_sphere_solid_offset', me_cube_037)
ob_cs_box_offset = bpy.data.objects.new('cs_box_offset', me_cube_038)
ob_cs_sphere_solid = bpy.data.objects.new('cs_sphere_solid', me_cube_039)
ob_cs_user_c_arm_fk_l = bpy.data.objects.new('cs_user_c_arm_fk.l', me_cs_user_c_arm_fk_l)
ob_cs_user_c_arm_fk_r = bpy.data.objects.new('cs_user_c_arm_fk.r', me_cs_user_c_arm_fk_r_003)
ob_cs_user_c_arm_ik_r = bpy.data.objects.new('cs_user_c_arm_ik.r', me_cs_user_c_arm_ik_r)
ob_cs_user_c_neck_x = bpy.data.objects.new('cs_user_c_neck.x', me_cs_user_c_neck_x)
ob_cs_user_c_spine_02_x = bpy.data.objects.new('cs_user_c_spine_02.x', me_cs_user_c_spine_02_x)
ob_cs_user_c_shoulder_l = bpy.data.objects.new('cs_user_c_shoulder.l', me_cs_user_c_shoulder_l)
ob_cube = bpy.data.objects.new('Cube', me_cube)
ob_cube_001 = bpy.data.objects.new('Cube.001', me_cube_001)
ob_cube_002 = bpy.data.objects.new('Cube.002', me_cube_002)
ob_cube_003 = bpy.data.objects.new('Cube.003', me_cube_003)
ob_cube_004 = bpy.data.objects.new('Cube.004', me_cube_004)
ob_cube_005 = bpy.data.objects.new('Cube.005', me_cube_005)
ob_cube_006 = bpy.data.objects.new('Cube.006', me_cube_016)
ob_cube_007 = bpy.data.objects.new('Cube.007', me_cube_017)
ob_cube_008 = bpy.data.objects.new('Cube.008', me_cube_018)
ob_cube_009 = bpy.data.objects.new('Cube.009', me_cube_009)
ob_cube_010 = bpy.data.objects.new('Cube.010', me_cube_010)
ob_cube_011 = bpy.data.objects.new('Cube.011', me_cube_011)
ob_cube_012 = bpy.data.objects.new('Cube.012', me_cube_012)
ob_cube_013 = bpy.data.objects.new('Cube.013', me_cube_013)
ob_cube_014 = bpy.data.objects.new('Cube.014', me_cube_014)
ob_cube_015 = bpy.data.objects.new('Cube.015', me_cube_015)
ob_swurd = bpy.data.objects.new('swurd', me_cube_042)
ob_xxx = bpy.data.objects.new('xxx', me_cube_041)

# ---- transforms, parenting, visibility, modifiers, constraints
ob_light.location = (4.076, 1.005, 5.904)
ob_light.rotation_euler = (0.6503, 0.05522, 1.866)
ob_light.lock_rotations_4d = False
ob_light.empty_display_type = 'ARROWS'
ob_light.color = (0.0, 0.0, 0.0, 0.0)
ob_light.lineart.crease_threshold = 0.0
ob_camera.location = (34.3, 5.605, 9.619)
ob_camera.rotation_euler = (1.377, -1.789e-08, 1.752)
ob_camera.scale = (1.0, 1.0, 1.0)
ob_camera.lock_rotations_4d = False
ob_camera.empty_display_type = 'ARROWS'
ob_camera.color = (0.0, 0.0, 0.0, 0.0)
ob_camera.display_type = 'WIRE'
ob_camera.lineart.crease_threshold = 0.0
ob_plane.location = (0.0, 0.0, 0.0)
ob_plane.scale = (22.8, 22.8, 22.8)
ob_char_grp.location = (0.0, 0.0, 0.0)
ob_char_grp.empty_display_size = 0.01
ob_char_grp.empty_image_offset = (0.0, 0.0)
ob_char_grp.empty_image_side = 'FRONT'
ob_char_grp.hide_select = True
ob_char_grp.lineart.crease_threshold = 0.0
ob_rig.parent = ob_char_grp
ob_rig.location = (0.0, 0.0, 0.0)
ob_rig.empty_display_type = 'ARROWS'
ob_rig.empty_image_side = 'FRONT'
ob_rig.hide_render = True
ob_rig.display_type = 'SOLID'
ob_rig.show_in_front = True
ob_rig.lineart.crease_threshold = 0.0
ob_cs_eyelid2.parent = ob_cs_grp
ob_cs_eyelid2.location = (-1.788, 0.1651, -0.02873)
ob_cs_eyelid2.scale = (0.098, 0.098, 0.098)
ob_cs_eyelid2.empty_display_type = 'ARROWS'
ob_cs_eyelid2.empty_image_side = 'FRONT'
ob_cs_eyelid2.hide_viewport = True
ob_cs_eyelid2.lineart.crease_threshold = 0.0
ob_cs_jaw_square.parent = ob_cs_grp
ob_cs_jaw_square.location = (2.907, -0.04398, 0.461)
ob_cs_jaw_square.rotation_euler = (0.0, -0.0, -1.571)
ob_cs_jaw_square.scale = (0.283, 0.283, 0.283)
ob_cs_jaw_square.empty_display_type = 'ARROWS'
ob_cs_jaw_square.empty_image_side = 'FRONT'
ob_cs_jaw_square.hide_viewport = True
ob_cs_jaw_square.lineart.crease_threshold = 0.0
ob_cs_half_circle.parent = ob_cs_grp
ob_cs_half_circle.location = (0.0302, -0.05272, -0.08672)
ob_cs_half_circle.rotation_euler = (0.0, 0.0, -1.571)
ob_cs_half_circle.scale = (0.06934, 0.06934, 0.06934)
ob_cs_half_circle.empty_display_type = 'ARROWS'
ob_cs_half_circle.empty_image_side = 'FRONT'
ob_cs_half_circle.hide_viewport = True
ob_cs_half_circle.display_type = 'WIRE'
ob_cs_half_circle.lineart.crease_threshold = 0.0
ob_cs_shoulder_r.parent = ob_cs_grp
ob_cs_shoulder_r.location = (-0.7081, -0.05272, 0.6719)
ob_cs_shoulder_r.rotation_euler = (0.0, -0.0, 1.571)
ob_cs_shoulder_r.scale = (0.08458, 0.08458, 0.08458)
ob_cs_shoulder_r.empty_image_side = 'FRONT'
ob_cs_shoulder_r.hide_viewport = True
ob_cs_shoulder_r.lineart.crease_threshold = 0.0
ob_cs_shoulder_l.parent = ob_cs_grp
ob_cs_shoulder_l.location = (-0.5318, -0.05272, 0.6719)
ob_cs_shoulder_l.rotation_euler = (0.0, -0.0, 1.571)
ob_cs_shoulder_l.scale = (0.08458, 0.08458, 0.08458)
ob_cs_shoulder_l.empty_image_side = 'FRONT'
ob_cs_shoulder_l.hide_viewport = True
ob_cs_shoulder_l.lineart.crease_threshold = 0.0
ob_cs_square.parent = ob_cs_grp
ob_cs_square.location = (-5.737, -0.05272, 0.822)
ob_cs_square.rotation_euler = (1.571, 2.22e-16, 2.22e-16)
ob_cs_square.scale = (0.098, 0.098, 0.098)
ob_cs_square.empty_display_type = 'ARROWS'
ob_cs_square.empty_image_side = 'FRONT'
ob_cs_square.hide_viewport = True
ob_cs_square.lineart.crease_threshold = 0.0
ob_cs_base_finger_end.parent = ob_cs_grp
ob_cs_base_finger_end.location = (-2.89, -0.05272, -0.1568)
ob_cs_base_finger_end.scale = (0.098, 0.098, 0.098)
ob_cs_base_finger_end.empty_display_type = 'ARROWS'
ob_cs_base_finger_end.empty_image_side = 'FRONT'
ob_cs_base_finger_end.hide_viewport = True
ob_cs_base_finger_end.lineart.crease_threshold = 0.0
ob_cs_base_finger.parent = ob_cs_grp
ob_cs_base_finger.location = (-2.67, -0.05272, -0.1568)
ob_cs_base_finger.scale = (0.098, 0.098, 0.098)
ob_cs_base_finger.empty_display_type = 'ARROWS'
ob_cs_base_finger.empty_image_side = 'FRONT'
ob_cs_base_finger.hide_viewport = True
ob_cs_base_finger.lineart.crease_threshold = 0.0
ob_cs_circle_head.parent = ob_cs_grp
ob_cs_circle_head.location = (-5.032, -0.3814, 0.8101)
ob_cs_circle_head.rotation_euler = (1.571, -0.0, -0.0)
ob_cs_circle_head.scale = (0.0737, 0.0737, 0.0737)
ob_cs_circle_head.empty_image_side = 'FRONT'
ob_cs_circle_head.hide_viewport = True
ob_cs_circle_head.lineart.crease_threshold = 0.0
ob_cs_semi_sphere_inv.parent = ob_cs_grp
ob_cs_semi_sphere_inv.location = (-0.6149, -0.05272, 0.472)
ob_cs_semi_sphere_inv.rotation_euler = (1.571, -0.0, 0.0)
ob_cs_semi_sphere_inv.scale = (0.08496, 0.08496, 0.08496)
ob_cs_semi_sphere_inv.empty_image_side = 'FRONT'
ob_cs_semi_sphere_inv.hide_viewport = True
ob_cs_semi_sphere_inv.lineart.crease_threshold = 0.0
ob_cs_semi_sphere.parent = ob_cs_grp
ob_cs_semi_sphere.location = (-0.6479, -0.05272, 0.472)
ob_cs_semi_sphere.rotation_euler = (1.571, -0.0, 0.0)
ob_cs_semi_sphere.scale = (0.08496, 0.08496, 0.08496)
ob_cs_semi_sphere.empty_image_side = 'FRONT'
ob_cs_semi_sphere.hide_viewport = True
ob_cs_semi_sphere.lineart.crease_threshold = 0.0
ob_cs_fist.parent = ob_cs_grp
ob_cs_fist.location = (7.973, 0.0, 0.0)
ob_cs_fist.empty_image_side = 'FRONT'
ob_cs_fist.hide_viewport = True
ob_cs_fist.lineart.crease_threshold = 0.0
ob_cs_ctrl_ik_solid_blue.parent = ob_cs_grp
ob_cs_ctrl_ik_solid_blue.location = (5.16, -0.05272, -0.508)
ob_cs_ctrl_ik_solid_blue.rotation_euler = (0.0, 0.0, -1.571)
ob_cs_ctrl_ik_solid_blue.scale = (0.05464, 0.05464, 0.05464)
ob_cs_ctrl_ik_solid_blue.empty_display_type = 'ARROWS'
ob_cs_ctrl_ik_solid_blue.empty_image_side = 'FRONT'
ob_cs_ctrl_ik_solid_blue.hide_viewport = True
ob_cs_ctrl_ik_solid_blue.lineart.crease_threshold = 0.0
ob_cs_ctrl_ik_solid_blue.material_slots[0].link = 'OBJECT'; ob_cs_ctrl_ik_solid_blue.material_slots[0].material = mat_cs_solid_blue
ob_cs_ctrl_ik_solid_red.parent = ob_cs_grp
ob_cs_ctrl_ik_solid_red.location = (4.963, -0.05272, -0.508)
ob_cs_ctrl_ik_solid_red.rotation_euler = (0.0, 0.0, -1.571)
ob_cs_ctrl_ik_solid_red.scale = (0.05464, 0.05464, 0.05464)
ob_cs_ctrl_ik_solid_red.empty_display_type = 'ARROWS'
ob_cs_ctrl_ik_solid_red.empty_image_side = 'FRONT'
ob_cs_ctrl_ik_solid_red.hide_viewport = True
ob_cs_ctrl_ik_solid_red.lineart.crease_threshold = 0.0
ob_cs_ctrl_ik_solid_red.material_slots[0].link = 'OBJECT'; ob_cs_ctrl_ik_solid_red.material_slots[0].material = mat_cs_solid_red
ob_cs_c_eye_offset.parent = ob_cs_grp
ob_cs_c_eye_offset.location = (-1.617, -0.05272, 0.1741)
ob_cs_c_eye_offset.scale = (0.098, 0.098, 0.098)
ob_cs_c_eye_offset.empty_display_type = 'ARROWS'
ob_cs_c_eye_offset.empty_image_side = 'FRONT'
ob_cs_c_eye_offset.hide_viewport = True
ob_cs_c_eye_offset.lineart.crease_threshold = 0.0
ob_cs_solid_pupil_blue.parent = ob_cs_grp
ob_cs_solid_pupil_blue.location = (4.722, -0.05272, -0.5148)
ob_cs_solid_pupil_blue.rotation_euler = (0.0, 0.0, -3.142)
ob_cs_solid_pupil_blue.scale = (0.2076, 0.2076, 0.2076)
ob_cs_solid_pupil_blue.empty_display_type = 'ARROWS'
ob_cs_solid_pupil_blue.empty_image_side = 'FRONT'
ob_cs_solid_pupil_blue.hide_viewport = True
ob_cs_solid_pupil_blue.display_type = 'SOLID'
ob_cs_solid_pupil_blue.lineart.crease_threshold = 0.0
ob_cs_solid_pupil_blue.material_slots[0].link = 'OBJECT'; ob_cs_solid_pupil_blue.material_slots[0].material = mat_cs_solid_blue
ob_cs_solid_pupil_red.parent = ob_cs_grp
ob_cs_solid_pupil_red.location = (4.483, -0.05272, -0.5148)
ob_cs_solid_pupil_red.rotation_euler = (0.0, 0.0, -3.142)
ob_cs_solid_pupil_red.scale = (0.215, 0.215, 0.215)
ob_cs_solid_pupil_red.empty_display_type = 'ARROWS'
ob_cs_solid_pupil_red.empty_image_side = 'FRONT'
ob_cs_solid_pupil_red.hide_viewport = True
ob_cs_solid_pupil_red.display_type = 'SOLID'
ob_cs_solid_pupil_red.lineart.crease_threshold = 0.0
ob_cs_solid_pupil_red.material_slots[0].link = 'OBJECT'; ob_cs_solid_pupil_red.material_slots[0].material = mat_cs_solid_red
ob_cs_solid_eye_red.parent = ob_cs_grp
ob_cs_solid_eye_red.location = (3.917, -0.05272, -0.5148)
ob_cs_solid_eye_red.rotation_euler = (0.0, 0.0, -3.142)
ob_cs_solid_eye_red.scale = (0.215, 0.215, 0.215)
ob_cs_solid_eye_red.empty_display_type = 'ARROWS'
ob_cs_solid_eye_red.empty_image_side = 'FRONT'
ob_cs_solid_eye_red.hide_viewport = True
ob_cs_solid_eye_red.display_type = 'SOLID'
ob_cs_solid_eye_red.lineart.crease_threshold = 0.0
ob_cs_solid_eye_red.material_slots[0].link = 'OBJECT'; ob_cs_solid_eye_red.material_slots[0].material = mat_cs_solid_red
ob_cs_solid_eye_blue.parent = ob_cs_grp
ob_cs_solid_eye_blue.location = (4.156, -0.05272, -0.5148)
ob_cs_solid_eye_blue.rotation_euler = (0.0, 0.0, -3.142)
ob_cs_solid_eye_blue.scale = (0.2076, 0.2076, 0.2076)
ob_cs_solid_eye_blue.empty_display_type = 'ARROWS'
ob_cs_solid_eye_blue.empty_image_side = 'FRONT'
ob_cs_solid_eye_blue.hide_viewport = True
ob_cs_solid_eye_blue.display_type = 'SOLID'
ob_cs_solid_eye_blue.lineart.crease_threshold = 0.0
ob_cs_solid_eye_blue.material_slots[0].link = 'OBJECT'; ob_cs_solid_eye_blue.material_slots[0].material = mat_cs_solid_blue
ob_cs_user_c_thigh_fk_r.parent = ob_cs_grp
ob_cs_user_c_thigh_fk_r.location = (4.963, -0.06696, -0.508)
ob_cs_user_c_thigh_fk_r.empty_image_side = 'FRONT'
ob_cs_user_c_thigh_fk_r.hide_viewport = True
ob_cs_user_c_thigh_fk_r.lineart.crease_threshold = 0.0
ob_cs_user_c_thigh_fk_l.parent = ob_cs_grp
ob_cs_user_c_thigh_fk_l.location = (0.1255, -0.0006352, 0.7725)
ob_cs_user_c_thigh_fk_l.rotation_euler = (-1.63, -0.1752, -2.993e-08)
ob_cs_user_c_thigh_fk_l.scale = (0.4148, 0.4148, 0.4148)
ob_cs_user_c_thigh_fk_l.empty_image_side = 'FRONT'
ob_cs_user_c_thigh_fk_l.hide_viewport = True
ob_cs_user_c_thigh_fk_l.lineart.crease_threshold = 0.0
ob_cs_user_c_leg_fk_r.parent = ob_cs_grp
ob_cs_user_c_leg_fk_r.location = (2.476, 0.0507, 0.4792)
ob_cs_user_c_leg_fk_r.empty_image_side = 'FRONT'
ob_cs_user_c_leg_fk_r.hide_viewport = True
ob_cs_user_c_leg_fk_r.lineart.crease_threshold = 0.0
ob_cs_user_c_leg_fk_l.parent = ob_cs_grp
ob_cs_user_c_leg_fk_l.location = (0.1688, -0.01544, 0.5278)
ob_cs_user_c_leg_fk_l.rotation_euler = (-1.41, 0.03001, -1.368)
ob_cs_user_c_leg_fk_l.scale = (0.4747, 0.4747, 0.4747)
ob_cs_user_c_leg_fk_l.empty_image_side = 'FRONT'
ob_cs_user_c_leg_fk_l.hide_viewport = True
ob_cs_user_c_leg_fk_l.lineart.crease_threshold = 0.0
ob_cs_spine.parent = ob_cs_grp
ob_cs_spine.location = (3.016e-09, -0.006318, 1.075)
ob_cs_spine.rotation_euler = (1.571, -3.293e-10, -0.006603)
ob_cs_spine.scale = (0.05001, 0.05001, 0.05)
ob_cs_spine.empty_image_side = 'FRONT'
ob_cs_spine.hide_viewport = True
ob_cs_spine.lineart.crease_threshold = 0.0
ob_cs_hand.parent = ob_cs_grp
ob_cs_hand.location = (2.476, 0.0507, 0.4792)
ob_cs_hand.scale = (0.098, 0.098, 0.098)
ob_cs_hand.empty_display_type = 'ARROWS'
ob_cs_hand.empty_image_side = 'FRONT'
ob_cs_hand.hide_viewport = True
ob_cs_hand.lineart.crease_threshold = 0.0
ob_cs_cube_03.parent = ob_cs_grp
ob_cs_cube_03.location = (-4.468, -0.3814, 0.6734)
ob_cs_cube_03.rotation_euler = (1.571, -0.0, -0.0)
ob_cs_cube_03.scale = (0.0737, 0.0737, 0.0737)
ob_cs_cube_03.empty_image_side = 'FRONT'
ob_cs_cube_03.hide_viewport = True
ob_cs_cube_03.lineart.crease_threshold = 0.0
ob_cs_box_head.parent = ob_cs_grp
ob_cs_box_head.location = (-3.901, -0.3814, 0.8101)
ob_cs_box_head.rotation_euler = (1.571, -0.0, -0.0)
ob_cs_box_head.scale = (0.0737, 0.0737, 0.0737)
ob_cs_box_head.empty_image_side = 'FRONT'
ob_cs_box_head.hide_viewport = True
ob_cs_box_head.lineart.crease_threshold = 0.0
ob_cs_cube_02.parent = ob_cs_grp
ob_cs_cube_02.location = (-3.443, -0.3814, 0.8731)
ob_cs_cube_02.rotation_euler = (1.571, -0.0, -0.0)
ob_cs_cube_02.scale = (0.0737, 0.0737, 0.0737)
ob_cs_cube_02.empty_image_side = 'FRONT'
ob_cs_cube_02.hide_viewport = True
ob_cs_cube_02.lineart.crease_threshold = 0.0
ob_cs_box.parent = ob_cs_grp
ob_cs_box.location = (-2.347, -0.05272, -0.1603)
ob_cs_box.scale = (0.7017, 0.7017, 0.7017)
ob_cs_box.empty_display_type = 'ARROWS'
ob_cs_box.empty_image_side = 'FRONT'
ob_cs_box.hide_viewport = True
ob_cs_box.lineart.crease_threshold = 0.0
ob_cs_foot_roll.parent = ob_cs_grp
ob_cs_foot_roll.location = (-1.409, -0.05272, -0.1568)
ob_cs_foot_roll.scale = (0.098, 0.098, 0.098)
ob_cs_foot_roll.empty_display_type = 'ARROWS'
ob_cs_foot_roll.empty_image_side = 'FRONT'
ob_cs_foot_roll.hide_viewport = True
ob_cs_foot_roll.lineart.crease_threshold = 0.0
ob_cs_foot_l.parent = ob_cs_grp
ob_cs_foot_l.location = (1.967, -0.05272, 0.4723)
ob_cs_foot_l.scale = (0.098, 0.098, 0.098)
ob_cs_foot_l.empty_display_type = 'ARROWS'
ob_cs_foot_l.empty_image_side = 'FRONT'
ob_cs_foot_l.hide_viewport = True
ob_cs_foot_l.lineart.crease_threshold = 0.0
ob_cs_jaw.parent = ob_cs_grp
ob_cs_jaw.location = (2.449, -0.04398, 0.461)
ob_cs_jaw.rotation_euler = (0.0, -0.0, -1.571)
ob_cs_jaw.scale = (0.283, 0.283, 0.283)
ob_cs_jaw.empty_display_type = 'ARROWS'
ob_cs_jaw.empty_image_side = 'FRONT'
ob_cs_jaw.hide_viewport = True
ob_cs_jaw.lineart.crease_threshold = 0.0
ob_cs_cube.parent = ob_cs_grp
ob_cs_cube.location = (-2.803, -0.5147, 0.8627)
ob_cs_cube.rotation_euler = (1.571, -0.0, -0.0)
ob_cs_cube.scale = (0.1923, 0.1923, 0.1923)
ob_cs_cube.empty_image_side = 'FRONT'
ob_cs_cube.hide_viewport = True
ob_cs_cube.lineart.crease_threshold = 0.0
ob_cs_cheek_inflate.parent = ob_cs_grp
ob_cs_cheek_inflate.location = (0.5313, -0.05272, 0.1166)
ob_cs_cheek_inflate.scale = (0.098, 0.098, 0.098)
ob_cs_cheek_inflate.empty_display_type = 'ARROWS'
ob_cs_cheek_inflate.empty_image_side = 'FRONT'
ob_cs_cheek_inflate.hide_viewport = True
ob_cs_cheek_inflate.lineart.crease_threshold = 0.0
ob_cs_wire_eyebrow.parent = ob_cs_grp
ob_cs_wire_eyebrow.location = (3.566, -0.04586, -0.4596)
ob_cs_wire_eyebrow.scale = (0.2504, 0.2504, 0.2504)
ob_cs_wire_eyebrow.empty_image_side = 'FRONT'
ob_cs_wire_eyebrow.hide_viewport = True
ob_cs_wire_eyebrow.lineart.crease_threshold = 0.0
ob_cs_wire_eyebrow.material_slots[0].link = 'OBJECT'; ob_cs_wire_eyebrow.material_slots[0].material = mat_cs_solid_red
ob_cs_solid_eyebrow_red.parent = ob_cs_grp
ob_cs_solid_eyebrow_red.location = (3.081, -0.04586, -0.4596)
ob_cs_solid_eyebrow_red.scale = (0.2504, 0.2504, 0.2504)
ob_cs_solid_eyebrow_red.empty_image_side = 'FRONT'
ob_cs_solid_eyebrow_red.hide_viewport = True
ob_cs_solid_eyebrow_red.lineart.crease_threshold = 0.0
ob_cs_solid_eyebrow_red.material_slots[0].link = 'OBJECT'; ob_cs_solid_eyebrow_red.material_slots[0].material = mat_cs_solid_red
ob_cs_solid_eyebrow_blue.parent = ob_cs_grp
ob_cs_solid_eyebrow_blue.location = (2.679, -0.04586, -0.4596)
ob_cs_solid_eyebrow_blue.scale = (0.2504, 0.2504, 0.2504)
ob_cs_solid_eyebrow_blue.empty_image_side = 'FRONT'
ob_cs_solid_eyebrow_blue.hide_viewport = True
ob_cs_solid_eyebrow_blue.lineart.crease_threshold = 0.0
ob_cs_solid_eyebrow_blue.material_slots[0].link = 'OBJECT'; ob_cs_solid_eyebrow_blue.material_slots[0].material = mat_cs_solid_blue
ob_cs_foot_r.parent = ob_cs_grp
ob_cs_foot_r.location = (2.067, -0.05272, 0.4723)
ob_cs_foot_r.scale = (0.098, 0.098, 0.098)
ob_cs_foot_r.empty_display_type = 'ARROWS'
ob_cs_foot_r.empty_image_side = 'FRONT'
ob_cs_foot_r.hide_viewport = True
ob_cs_foot_r.lineart.crease_threshold = 0.0
ob_cs_c_eyelid_micro.parent = ob_cs_grp
ob_cs_c_eyelid_micro.location = (-1.961, -0.05272, 0.1741)
ob_cs_c_eyelid_micro.scale = (0.098, 0.098, 0.098)
ob_cs_c_eyelid_micro.empty_display_type = 'ARROWS'
ob_cs_c_eyelid_micro.empty_image_side = 'FRONT'
ob_cs_c_eyelid_micro.hide_viewport = True
ob_cs_c_eyelid_micro.lineart.crease_threshold = 0.0
ob_cs_arrow_03.parent = ob_cs_grp
ob_cs_arrow_03.location = (1.228, -0.04398, 0.03701)
ob_cs_arrow_03.scale = (0.283, 0.283, 0.283)
ob_cs_arrow_03.empty_display_type = 'ARROWS'
ob_cs_arrow_03.empty_image_side = 'FRONT'
ob_cs_arrow_03.hide_viewport = True
ob_cs_arrow_03.lineart.crease_threshold = 0.0
ob_cs_pos.parent = ob_cs_grp
ob_cs_pos.location = (-2.074, -0.05272, 0.822)
ob_cs_pos.rotation_euler = (1.571, 2.22e-16, 2.22e-16)
ob_cs_pos.scale = (0.098, 0.098, 0.098)
ob_cs_pos.empty_display_type = 'ARROWS'
ob_cs_pos.empty_image_side = 'FRONT'
ob_cs_pos.hide_viewport = True
ob_cs_pos.lineart.crease_threshold = 0.0
ob_cs_curve.parent = ob_cs_grp
ob_cs_curve.location = (0.4222, -0.05272, 0.5152)
ob_cs_curve.scale = (0.098, 0.098, 0.098)
ob_cs_curve.empty_display_type = 'ARROWS'
ob_cs_curve.empty_image_side = 'FRONT'
ob_cs_curve.hide_viewport = True
ob_cs_curve.lineart.crease_threshold = 0.0
ob_cs_arrow_cross.parent = ob_cs_grp
ob_cs_arrow_cross.location = (2.082, -0.04398, 0.03701)
ob_cs_arrow_cross.scale = (0.283, 0.283, 0.283)
ob_cs_arrow_cross.empty_display_type = 'ARROWS'
ob_cs_arrow_cross.empty_image_side = 'FRONT'
ob_cs_arrow_cross.hide_viewport = True
ob_cs_arrow_cross.lineart.crease_threshold = 0.0
ob_cs_plane_5.parent = ob_cs_grp
ob_cs_plane_5.location = (0.8026, -0.05272, 0.001179)
ob_cs_plane_5.rotation_euler = (0.0, 0.0, -1.571)
ob_cs_plane_5.scale = (0.05464, 0.05464, 0.05464)
ob_cs_plane_5.empty_display_type = 'ARROWS'
ob_cs_plane_5.empty_image_side = 'FRONT'
ob_cs_plane_5.hide_viewport = True
ob_cs_plane_5.lineart.crease_threshold = 0.0
ob_cs_fk.parent = ob_cs_grp
ob_cs_fk.location = (-1.602, -0.05272, 0.822)
ob_cs_fk.rotation_euler = (1.571, 2.22e-16, 2.22e-16)
ob_cs_fk.scale = (0.098, 0.098, 0.098)
ob_cs_fk.empty_display_type = 'ARROWS'
ob_cs_fk.empty_image_side = 'FRONT'
ob_cs_fk.hide_viewport = True
ob_cs_fk.lineart.crease_threshold = 0.0
ob_cs_foot_fk.parent = ob_cs_grp
ob_cs_foot_fk.location = (-0.08299, -0.05272, 0.2853)
ob_cs_foot_fk.scale = (0.098, 0.098, 0.098)
ob_cs_foot_fk.empty_display_type = 'ARROWS'
ob_cs_foot_fk.empty_image_side = 'FRONT'
ob_cs_foot_fk.hide_viewport = True
ob_cs_foot_fk.lineart.crease_threshold = 0.0
ob_cs_eyelid.parent = ob_cs_grp
ob_cs_eyelid.location = (-1.785, -0.05272, 0.07124)
ob_cs_eyelid.scale = (0.098, 0.098, 0.098)
ob_cs_eyelid.empty_display_type = 'ARROWS'
ob_cs_eyelid.empty_image_side = 'FRONT'
ob_cs_eyelid.hide_viewport = True
ob_cs_eyelid.lineart.crease_threshold = 0.0
ob_cs_c_eye.parent = ob_cs_grp
ob_cs_c_eye.location = (-1.785, -0.05272, 0.1741)
ob_cs_c_eye.scale = (0.098, 0.098, 0.098)
ob_cs_c_eye.empty_display_type = 'ARROWS'
ob_cs_c_eye.empty_image_side = 'FRONT'
ob_cs_c_eye.hide_viewport = True
ob_cs_c_eye.lineart.crease_threshold = 0.0
ob_cs_arrow.parent = ob_cs_grp
ob_cs_arrow.location = (1.025, -0.04398, 0.03701)
ob_cs_arrow.scale = (0.283, 0.283, 0.283)
ob_cs_arrow.empty_display_type = 'ARROWS'
ob_cs_arrow.empty_image_side = 'FRONT'
ob_cs_arrow.hide_viewport = True
ob_cs_arrow.lineart.crease_threshold = 0.0
ob_cs_arrow_02.parent = ob_cs_grp
ob_cs_arrow_02.location = (1.328, -0.04398, 0.03701)
ob_cs_arrow_02.scale = (0.283, 0.283, 0.283)
ob_cs_arrow_02.empty_display_type = 'ARROWS'
ob_cs_arrow_02.empty_image_side = 'FRONT'
ob_cs_arrow_02.hide_viewport = True
ob_cs_arrow_02.lineart.crease_threshold = 0.0
ob_cs_circle_ik.parent = ob_cs_grp
ob_cs_circle_ik.location = (-0.2671, -0.05272, -0.1132)
ob_cs_circle_ik.rotation_euler = (1.571, 1.788e-07, -1.571)
ob_cs_circle_ik.scale = (0.098, 0.098, 0.098)
ob_cs_circle_ik.empty_display_type = 'ARROWS'
ob_cs_circle_ik.empty_image_side = 'FRONT'
ob_cs_circle_ik.hide_viewport = True
ob_cs_circle_ik.lineart.crease_threshold = 0.0
ob_cs_plane_4_fill.parent = ob_cs_grp
ob_cs_plane_4_fill.location = (1.338, -0.05272, 0.5058)
ob_cs_plane_4_fill.rotation_euler = (1.571, 2.22e-16, 2.22e-16)
ob_cs_plane_4_fill.scale = (0.098, 0.098, 0.098)
ob_cs_plane_4_fill.empty_display_type = 'ARROWS'
ob_cs_plane_4_fill.empty_image_side = 'FRONT'
ob_cs_plane_4_fill.hide_viewport = True
ob_cs_plane_4_fill.lineart.crease_threshold = 0.0
ob_cs_torus_04_rot2.parent = ob_cs_grp
ob_cs_torus_04_rot2.location = (-0.6894, -0.05272, -0.1603)
ob_cs_torus_04_rot2.scale = (0.098, 0.098, 0.098)
ob_cs_torus_04_rot2.empty_display_type = 'ARROWS'
ob_cs_torus_04_rot2.empty_image_side = 'FRONT'
ob_cs_torus_04_rot2.hide_viewport = True
ob_cs_torus_04_rot2.lineart.crease_threshold = 0.0
ob_cs_torus_04_rot.parent = ob_cs_grp
ob_cs_torus_04_rot.location = (-0.7724, -0.05272, -0.1502)
ob_cs_torus_04_rot.scale = (0.098, 0.098, 0.098)
ob_cs_torus_04_rot.empty_display_type = 'ARROWS'
ob_cs_torus_04_rot.empty_image_side = 'FRONT'
ob_cs_torus_04_rot.hide_viewport = True
ob_cs_torus_04_rot.lineart.crease_threshold = 0.0
ob_cs_torus_05.parent = ob_cs_grp
ob_cs_torus_05.location = (-0.9433, -0.05272, -0.1603)
ob_cs_torus_05.scale = (0.098, 0.098, 0.098)
ob_cs_torus_05.empty_display_type = 'ARROWS'
ob_cs_torus_05.empty_image_side = 'FRONT'
ob_cs_torus_05.hide_viewport = True
ob_cs_torus_05.lineart.crease_threshold = 0.0
ob_cs_triangle_02.parent = ob_cs_grp
ob_cs_triangle_02.location = (0.2127, -0.05272, 0.9479)
ob_cs_triangle_02.rotation_euler = (0.0, -0.0, 1.743)
ob_cs_triangle_02.scale = (0.1721, 0.1721, 0.1721)
ob_cs_triangle_02.empty_image_side = 'FRONT'
ob_cs_triangle_02.hide_viewport = True
ob_cs_triangle_02.lineart.crease_threshold = 0.0
ob_cs_triangle.parent = ob_cs_grp
ob_cs_triangle.location = (-0.1656, -0.05272, 0.9353)
ob_cs_triangle.rotation_euler = (1.571, 2.98e-08, -1.571)
ob_cs_triangle.scale = (0.2248, 0.2248, 0.2248)
ob_cs_triangle.empty_image_side = 'FRONT'
ob_cs_triangle.hide_viewport = True
ob_cs_triangle.lineart.crease_threshold = 0.0
ob_cs_plane_4.parent = ob_cs_grp
ob_cs_plane_4.location = (0.8457, -0.05272, 0.5013)
ob_cs_plane_4.rotation_euler = (1.571, 2.22e-16, 2.22e-16)
ob_cs_plane_4.scale = (0.098, 0.098, 0.098)
ob_cs_plane_4.empty_display_type = 'ARROWS'
ob_cs_plane_4.empty_image_side = 'FRONT'
ob_cs_plane_4.hide_viewport = True
ob_cs_plane_4.lineart.crease_threshold = 0.0
ob_cs_circle_squashed.parent = ob_cs_grp
ob_cs_circle_squashed.location = (0.5313, -0.05272, -0.06138)
ob_cs_circle_squashed.scale = (0.098, 0.098, 0.098)
ob_cs_circle_squashed.empty_display_type = 'ARROWS'
ob_cs_circle_squashed.empty_image_side = 'FRONT'
ob_cs_circle_squashed.hide_viewport = True
ob_cs_circle_squashed.lineart.crease_threshold = 0.0
ob_cs_yeux.parent = ob_cs_grp
ob_cs_yeux.location = (-1.039, -0.05272, 0.4623)
ob_cs_yeux.rotation_euler = (-1.571, -2.22e-16, 2.22e-16)
ob_cs_yeux.scale = (0.098, 0.098, 0.098)
ob_cs_yeux.empty_image_side = 'FRONT'
ob_cs_yeux.hide_viewport = True
ob_cs_yeux.lineart.crease_threshold = 0.0
ob_cs_plane_3.parent = ob_cs_grp
ob_cs_plane_3.location = (0.6427, -0.05272, 0.001179)
ob_cs_plane_3.rotation_euler = (0.0, 0.0, -1.571)
ob_cs_plane_3.scale = (0.05464, 0.05464, 0.05464)
ob_cs_plane_3.empty_display_type = 'ARROWS'
ob_cs_plane_3.empty_image_side = 'FRONT'
ob_cs_plane_3.hide_viewport = True
ob_cs_plane_3.lineart.crease_threshold = 0.0
ob_cs_plane_2.parent = ob_cs_grp
ob_cs_plane_2.location = (-1.064, -0.05272, 0.822)
ob_cs_plane_2.rotation_euler = (1.571, 2.22e-16, 2.22e-16)
ob_cs_plane_2.scale = (0.098, 0.098, 0.098)
ob_cs_plane_2.empty_display_type = 'ARROWS'
ob_cs_plane_2.empty_image_side = 'FRONT'
ob_cs_plane_2.hide_viewport = True
ob_cs_plane_2.lineart.crease_threshold = 0.0
ob_cs_circle_01.parent = ob_cs_grp
ob_cs_circle_01.location = (0.0302, -0.05272, -0.08672)
ob_cs_circle_01.rotation_euler = (0.0, 0.0, -1.571)
ob_cs_circle_01.scale = (0.098, 0.098, 0.098)
ob_cs_circle_01.empty_display_type = 'ARROWS'
ob_cs_circle_01.empty_image_side = 'FRONT'
ob_cs_circle_01.hide_viewport = True
ob_cs_circle_01.display_type = 'WIRE'
ob_cs_circle_01.lineart.crease_threshold = 0.0
ob_cs_circle_02.parent = ob_cs_grp
ob_cs_circle_02.location = (0.33, -0.05272, -0.07803)
ob_cs_circle_02.rotation_euler = (0.0, 0.0, -1.571)
ob_cs_circle_02.scale = (0.098, 0.098, 0.098)
ob_cs_circle_02.empty_display_type = 'ARROWS'
ob_cs_circle_02.empty_image_side = 'FRONT'
ob_cs_circle_02.hide_viewport = True
ob_cs_circle_02.lineart.crease_threshold = 0.0
ob_cs_plane_1.parent = ob_cs_grp
ob_cs_plane_1.location = (0.4222, -0.05272, 0.2853)
ob_cs_plane_1.scale = (0.098, 0.098, 0.098)
ob_cs_plane_1.empty_display_type = 'ARROWS'
ob_cs_plane_1.empty_image_side = 'FRONT'
ob_cs_plane_1.hide_viewport = True
ob_cs_plane_1.lineart.crease_threshold = 0.0
ob_cs_torus_04.parent = ob_cs_grp
ob_cs_torus_04.location = (-1.265, -0.05272, -0.1568)
ob_cs_torus_04.scale = (0.098, 0.098, 0.098)
ob_cs_torus_04.empty_display_type = 'ARROWS'
ob_cs_torus_04.empty_image_side = 'FRONT'
ob_cs_torus_04.hide_viewport = True
ob_cs_torus_04.lineart.crease_threshold = 0.0
ob_cs_torus_02.parent = ob_cs_grp
ob_cs_torus_02.location = (-0.8403, -0.05272, 0.164)
ob_cs_torus_02.scale = (0.098, 0.098, 0.098)
ob_cs_torus_02.empty_display_type = 'ARROWS'
ob_cs_torus_02.empty_image_side = 'FRONT'
ob_cs_torus_02.hide_viewport = True
ob_cs_torus_02.lineart.crease_threshold = 0.0
ob_cs_torus_03.parent = ob_cs_grp
ob_cs_torus_03.location = (-0.2594, -0.05272, 0.1564)
ob_cs_torus_03.scale = (0.098, 0.098, 0.098)
ob_cs_torus_03.empty_display_type = 'ARROWS'
ob_cs_torus_03.empty_image_side = 'FRONT'
ob_cs_torus_03.hide_viewport = True
ob_cs_torus_03.hide_render = True
ob_cs_torus_03.lineart.crease_threshold = 0.0
ob_cs_torus_01.parent = ob_cs_grp
ob_cs_torus_01.location = (-1.25, -0.05272, 0.1741)
ob_cs_torus_01.scale = (0.098, 0.098, 0.098)
ob_cs_torus_01.empty_display_type = 'ARROWS'
ob_cs_torus_01.empty_image_side = 'FRONT'
ob_cs_torus_01.hide_viewport = True
ob_cs_torus_01.lineart.crease_threshold = 0.0
ob_cs_sphere.parent = ob_cs_grp
ob_cs_sphere.location = (-0.8485, -0.05272, 0.472)
ob_cs_sphere.rotation_euler = (1.571, -0.0, 0.0)
ob_cs_sphere.scale = (0.08496, 0.08496, 0.08496)
ob_cs_sphere.empty_image_side = 'FRONT'
ob_cs_sphere.hide_viewport = True
ob_cs_sphere.lineart.crease_threshold = 0.0
ob_cs_sphere_dir2.parent = ob_cs_grp
ob_cs_sphere_dir2.location = (-0.7456, -0.05272, 0.4727)
ob_cs_sphere_dir2.scale = (0.09403, 0.09403, 0.09403)
ob_cs_sphere_dir2.empty_image_side = 'FRONT'
ob_cs_sphere_dir2.hide_viewport = True
ob_cs_sphere_dir2.lineart.crease_threshold = 0.0
ob_cs_sphere_dir1.parent = ob_cs_grp
ob_cs_sphere_dir1.location = (-0.548, -0.05272, 0.477)
ob_cs_sphere_dir1.scale = (0.08458, 0.08458, 0.08458)
ob_cs_sphere_dir1.empty_image_side = 'FRONT'
ob_cs_sphere_dir1.hide_viewport = True
ob_cs_sphere_dir1.lineart.crease_threshold = 0.0
ob_cs_arrow_twist.parent = ob_cs_grp
ob_cs_arrow_twist.location = (5.246, -0.04586, 0.3083)
ob_cs_arrow_twist.empty_image_side = 'FRONT'
ob_cs_arrow_twist.hide_viewport = True
ob_cs_arrow_twist.lineart.crease_threshold = 0.0
ob_cs_arrow_cross_solid.parent = ob_cs_grp
ob_cs_arrow_cross_solid.location = (-1.203, -0.04398, -1.334)
ob_cs_arrow_cross_solid.rotation_euler = (1.571, -0.0, 0.0)
ob_cs_arrow_cross_solid.scale = (0.08396, 0.08396, 0.08396)
ob_cs_arrow_cross_solid.empty_display_type = 'ARROWS'
ob_cs_arrow_cross_solid.empty_image_side = 'FRONT'
ob_cs_arrow_cross_solid.hide_viewport = True
ob_cs_arrow_cross_solid.lineart.crease_threshold = 0.0
ob_cs_arrow_cross_solid.material_slots[0].link = 'OBJECT'; ob_cs_arrow_cross_solid.material_slots[0].material = mat_cs_solid_green
ob_cs_pos_solid_eye_offset_blue.parent = ob_cs_grp
ob_cs_pos_solid_eye_offset_blue.location = (-2.583, -0.05272, -1.292)
ob_cs_pos_solid_eye_offset_blue.rotation_euler = (1.571, 2.22e-16, 2.22e-16)
ob_cs_pos_solid_eye_offset_blue.scale = (0.2454, 0.2454, 0.2454)
ob_cs_pos_solid_eye_offset_blue.empty_display_type = 'ARROWS'
ob_cs_pos_solid_eye_offset_blue.empty_image_side = 'FRONT'
ob_cs_pos_solid_eye_offset_blue.hide_viewport = True
ob_cs_pos_solid_eye_offset_blue.lineart.crease_threshold = 0.0
ob_cs_pos_solid_eye_offset_blue.material_slots[0].link = 'OBJECT'; ob_cs_pos_solid_eye_offset_blue.material_slots[0].material = mat_cs_solid_blue
ob_cs_pos_solid_eye_offset_red.parent = ob_cs_grp
ob_cs_pos_solid_eye_offset_red.location = (-3.083, -0.05272, -1.292)
ob_cs_pos_solid_eye_offset_red.rotation_euler = (1.571, 2.22e-16, 2.22e-16)
ob_cs_pos_solid_eye_offset_red.scale = (0.2454, 0.2454, 0.2454)
ob_cs_pos_solid_eye_offset_red.empty_display_type = 'ARROWS'
ob_cs_pos_solid_eye_offset_red.empty_image_side = 'FRONT'
ob_cs_pos_solid_eye_offset_red.hide_viewport = True
ob_cs_pos_solid_eye_offset_red.lineart.crease_threshold = 0.0
ob_cs_pos_solid_eye_offset_red.material_slots[0].link = 'OBJECT'; ob_cs_pos_solid_eye_offset_red.material_slots[0].material = mat_cs_solid_red
ob_cs_solid_arrow_twist_blue.parent = ob_cs_grp
ob_cs_solid_arrow_twist_blue.location = (2.266, -0.04586, -0.4596)
ob_cs_solid_arrow_twist_blue.scale = (0.2504, 0.2504, 0.2504)
ob_cs_solid_arrow_twist_blue.empty_image_side = 'FRONT'
ob_cs_solid_arrow_twist_blue.hide_viewport = True
ob_cs_solid_arrow_twist_blue.lineart.crease_threshold = 0.0
ob_cs_solid_arrow_twist_blue.material_slots[0].link = 'OBJECT'; ob_cs_solid_arrow_twist_blue.material_slots[0].material = mat_cs_solid_blue
ob_cs_solid_arrow_twist_red.parent = ob_cs_grp
ob_cs_solid_arrow_twist_red.location = (1.859, -0.04586, -0.4596)
ob_cs_solid_arrow_twist_red.scale = (0.2504, 0.2504, 0.2504)
ob_cs_solid_arrow_twist_red.empty_image_side = 'FRONT'
ob_cs_solid_arrow_twist_red.hide_viewport = True
ob_cs_solid_arrow_twist_red.lineart.crease_threshold = 0.0
ob_cs_solid_arrow_twist_red.material_slots[0].link = 'OBJECT'; ob_cs_solid_arrow_twist_red.material_slots[0].material = mat_cs_solid_red
ob_cs_solid_bar_01.parent = ob_cs_grp
ob_cs_solid_bar_01.location = (-1.916, -0.05272, -0.4984)
ob_cs_solid_bar_01.rotation_euler = (1.571, 2.22e-16, 2.22e-16)
ob_cs_solid_bar_01.scale = (0.098, 0.098, 0.098)
ob_cs_solid_bar_01.empty_display_type = 'ARROWS'
ob_cs_solid_bar_01.empty_image_side = 'FRONT'
ob_cs_solid_bar_01.hide_viewport = True
ob_cs_solid_bar_01.lineart.crease_threshold = 0.0
ob_cs_solid_bar_01.material_slots[0].link = 'OBJECT'; ob_cs_solid_bar_01.material_slots[0].material = mat_cs_solid_green
ob_cs_solid_bar_blue.parent = ob_cs_grp
ob_cs_solid_bar_blue.location = (-6.034, -0.2311, -0.4217)
ob_cs_solid_bar_blue.rotation_euler = (1.571, 2.22e-16, 2.22e-16)
ob_cs_solid_bar_blue.scale = (0.098, 0.098, 0.098)
ob_cs_solid_bar_blue.empty_display_type = 'ARROWS'
ob_cs_solid_bar_blue.empty_image_side = 'FRONT'
ob_cs_solid_bar_blue.hide_viewport = True
ob_cs_solid_bar_blue.lineart.crease_threshold = 0.0
ob_cs_solid_bar_blue.material_slots[0].link = 'OBJECT'; ob_cs_solid_bar_blue.material_slots[0].material = mat_cs_solid_blue
ob_cs_solid_bar_red.parent = ob_cs_grp
ob_cs_solid_bar_red.location = (-4.874, -0.05272, -0.4984)
ob_cs_solid_bar_red.rotation_euler = (1.571, 2.22e-16, 2.22e-16)
ob_cs_solid_bar_red.scale = (0.098, 0.098, 0.098)
ob_cs_solid_bar_red.empty_display_type = 'ARROWS'
ob_cs_solid_bar_red.empty_image_side = 'FRONT'
ob_cs_solid_bar_red.hide_viewport = True
ob_cs_solid_bar_red.lineart.crease_threshold = 0.0
ob_cs_solid_bar_red.material_slots[0].link = 'OBJECT'; ob_cs_solid_bar_red.material_slots[0].material = mat_cs_solid_red
ob_cs_solid_circle_01.parent = ob_cs_grp
ob_cs_solid_circle_01.location = (0.0302, -0.05272, -0.5148)
ob_cs_solid_circle_01.rotation_euler = (0.0, 0.0, -1.571)
ob_cs_solid_circle_01.scale = (0.098, 0.098, 0.098)
ob_cs_solid_circle_01.empty_display_type = 'ARROWS'
ob_cs_solid_circle_01.empty_image_side = 'FRONT'
ob_cs_solid_circle_01.hide_viewport = True
ob_cs_solid_circle_01.display_type = 'SOLID'
ob_cs_solid_circle_01.lineart.crease_threshold = 0.0
ob_cs_solid_circle_02.parent = ob_cs_grp
ob_cs_solid_circle_02.location = (0.5239, -0.05272, -0.5148)
ob_cs_solid_circle_02.rotation_euler = (0.0, 0.0, -1.571)
ob_cs_solid_circle_02.scale = (0.098, 0.098, 0.098)
ob_cs_solid_circle_02.empty_display_type = 'ARROWS'
ob_cs_solid_circle_02.empty_image_side = 'FRONT'
ob_cs_solid_circle_02.hide_viewport = True
ob_cs_solid_circle_02.display_type = 'SOLID'
ob_cs_solid_circle_02.lineart.crease_threshold = 0.0
ob_cs_solid_circle_02_blue.parent = ob_cs_grp
ob_cs_solid_circle_02_blue.location = (0.8764, -0.05272, -0.5148)
ob_cs_solid_circle_02_blue.rotation_euler = (0.0, 0.0, -1.571)
ob_cs_solid_circle_02_blue.scale = (0.098, 0.098, 0.098)
ob_cs_solid_circle_02_blue.empty_display_type = 'ARROWS'
ob_cs_solid_circle_02_blue.empty_image_side = 'FRONT'
ob_cs_solid_circle_02_blue.hide_viewport = True
ob_cs_solid_circle_02_blue.display_type = 'SOLID'
ob_cs_solid_circle_02_blue.lineart.crease_threshold = 0.0
ob_cs_solid_circle_02_blue.material_slots[0].link = 'OBJECT'; ob_cs_solid_circle_02_blue.material_slots[0].material = mat_cs_solid_blue
ob_cs_solid_circle_02_green.parent = ob_cs_grp
ob_cs_solid_circle_02_green.location = (0.3264, -0.05272, -0.5148)
ob_cs_solid_circle_02_green.rotation_euler = (0.0, 0.0, -1.571)
ob_cs_solid_circle_02_green.scale = (0.098, 0.098, 0.098)
ob_cs_solid_circle_02_green.empty_display_type = 'ARROWS'
ob_cs_solid_circle_02_green.empty_image_side = 'FRONT'
ob_cs_solid_circle_02_green.hide_viewport = True
ob_cs_solid_circle_02_green.display_type = 'SOLID'
ob_cs_solid_circle_02_green.lineart.crease_threshold = 0.0
ob_cs_solid_circle_02_green.material_slots[0].link = 'OBJECT'; ob_cs_solid_circle_02_green.material_slots[0].material = mat_cs_solid_green
ob_cs_solid_circle_02_red.parent = ob_cs_grp
ob_cs_solid_circle_02_red.location = (0.7, -0.05272, -0.5148)
ob_cs_solid_circle_02_red.rotation_euler = (0.0, 0.0, -1.571)
ob_cs_solid_circle_02_red.scale = (0.098, 0.098, 0.098)
ob_cs_solid_circle_02_red.empty_display_type = 'ARROWS'
ob_cs_solid_circle_02_red.empty_image_side = 'FRONT'
ob_cs_solid_circle_02_red.hide_viewport = True
ob_cs_solid_circle_02_red.display_type = 'SOLID'
ob_cs_solid_circle_02_red.lineart.crease_threshold = 0.0
ob_cs_solid_circle_02_red.material_slots[0].link = 'OBJECT'; ob_cs_solid_circle_02_red.material_slots[0].material = mat_cs_solid_red
ob_cs_solid_circle_ik_blue.parent = ob_cs_grp
ob_cs_solid_circle_ik_blue.location = (-4.072, -0.05272, -0.4817)
ob_cs_solid_circle_ik_blue.rotation_euler = (-1.571, -2.98e-07, 1.571)
ob_cs_solid_circle_ik_blue.scale = (0.1333, 0.1333, 0.1333)
ob_cs_solid_circle_ik_blue.empty_display_type = 'ARROWS'
ob_cs_solid_circle_ik_blue.empty_image_side = 'FRONT'
ob_cs_solid_circle_ik_blue.hide_viewport = True
ob_cs_solid_circle_ik_blue.lineart.crease_threshold = 0.0
ob_cs_solid_circle_ik_blue.material_slots[0].link = 'OBJECT'; ob_cs_solid_circle_ik_blue.material_slots[0].material = mat_cs_solid_blue
ob_cs_solid_circle_ik_blue.material_slots[1].link = 'OBJECT'; ob_cs_solid_circle_ik_blue.material_slots[1].material = mat_cs_solid_black
ob_cs_solid_circle_ik_red.parent = ob_cs_grp
ob_cs_solid_circle_ik_red.location = (-3.226, -0.05272, -0.4817)
ob_cs_solid_circle_ik_red.rotation_euler = (-1.571, -2.98e-07, 1.571)
ob_cs_solid_circle_ik_red.scale = (0.1333, 0.1333, 0.1333)
ob_cs_solid_circle_ik_red.empty_display_type = 'ARROWS'
ob_cs_solid_circle_ik_red.empty_image_side = 'FRONT'
ob_cs_solid_circle_ik_red.hide_viewport = True
ob_cs_solid_circle_ik_red.lineart.crease_threshold = 0.0
ob_cs_solid_circle_ik_red.material_slots[0].link = 'OBJECT'; ob_cs_solid_circle_ik_red.material_slots[0].material = mat_cs_solid_red
ob_cs_solid_circle_ik_red.material_slots[1].link = 'OBJECT'; ob_cs_solid_circle_ik_red.material_slots[1].material = mat_cs_solid_black
ob_cs_solid_circle_squashed_blue.parent = ob_cs_grp
ob_cs_solid_circle_squashed_blue.location = (0.102, -0.5977, -1.152)
ob_cs_solid_circle_squashed_blue.scale = (0.3739, 0.3739, 0.3739)
ob_cs_solid_circle_squashed_blue.empty_display_type = 'ARROWS'
ob_cs_solid_circle_squashed_blue.empty_image_side = 'FRONT'
ob_cs_solid_circle_squashed_blue.hide_viewport = True
ob_cs_solid_circle_squashed_blue.lineart.crease_threshold = 0.0
ob_cs_solid_circle_squashed_blue.material_slots[0].link = 'OBJECT'; ob_cs_solid_circle_squashed_blue.material_slots[0].material = mat_cs_solid_blue
ob_cs_solid_circle_squashed_green.parent = ob_cs_grp
ob_cs_solid_circle_squashed_green.location = (-0.4286, -0.5977, -1.152)
ob_cs_solid_circle_squashed_green.scale = (0.3739, 0.3739, 0.3739)
ob_cs_solid_circle_squashed_green.empty_display_type = 'ARROWS'
ob_cs_solid_circle_squashed_green.empty_image_side = 'FRONT'
ob_cs_solid_circle_squashed_green.hide_viewport = True
ob_cs_solid_circle_squashed_green.lineart.crease_threshold = 0.0
ob_cs_solid_circle_squashed_green.material_slots[0].link = 'OBJECT'; ob_cs_solid_circle_squashed_green.material_slots[0].material = mat_cs_solid_green
ob_cs_solid_circle_squashed_red.parent = ob_cs_grp
ob_cs_solid_circle_squashed_red.location = (0.6501, -0.5977, -1.152)
ob_cs_solid_circle_squashed_red.scale = (0.3739, 0.3739, 0.3739)
ob_cs_solid_circle_squashed_red.empty_display_type = 'ARROWS'
ob_cs_solid_circle_squashed_red.empty_image_side = 'FRONT'
ob_cs_solid_circle_squashed_red.hide_viewport = True
ob_cs_solid_circle_squashed_red.lineart.crease_threshold = 0.0
ob_cs_solid_circle_squashed_red.material_slots[0].link = 'OBJECT'; ob_cs_solid_circle_squashed_red.material_slots[0].material = mat_cs_solid_red
ob_cs_solid_fk_blue.parent = ob_cs_grp
ob_cs_solid_fk_blue.location = (-3.712, -0.05272, -0.4826)
ob_cs_solid_fk_blue.rotation_euler = (-1.571, -0.0, 3.142)
ob_cs_solid_fk_blue.scale = (0.06217, 0.06217, 0.06217)
ob_cs_solid_fk_blue.empty_display_type = 'ARROWS'
ob_cs_solid_fk_blue.empty_image_side = 'FRONT'
ob_cs_solid_fk_blue.hide_viewport = True
ob_cs_solid_fk_blue.lineart.crease_threshold = 0.0
ob_cs_solid_fk_blue.material_slots[0].link = 'OBJECT'; ob_cs_solid_fk_blue.material_slots[0].material = mat_cs_solid_blue
ob_cs_solid_fk_blue.material_slots[1].link = 'OBJECT'; ob_cs_solid_fk_blue.material_slots[1].material = mat_cs_solid_black
ob_cs_solid_fk_red.parent = ob_cs_grp
ob_cs_solid_fk_red.location = (-2.867, -0.05272, -0.4826)
ob_cs_solid_fk_red.rotation_euler = (-1.571, -0.0, 3.142)
ob_cs_solid_fk_red.scale = (0.06217, 0.06217, 0.06217)
ob_cs_solid_fk_red.empty_display_type = 'ARROWS'
ob_cs_solid_fk_red.empty_image_side = 'FRONT'
ob_cs_solid_fk_red.hide_viewport = True
ob_cs_solid_fk_red.lineart.crease_threshold = 0.0
ob_cs_solid_fk_red.material_slots[0].link = 'OBJECT'; ob_cs_solid_fk_red.material_slots[0].material = mat_cs_solid_red
ob_cs_solid_fk_red.material_slots[1].link = 'OBJECT'; ob_cs_solid_fk_red.material_slots[1].material = mat_cs_solid_black
ob_cs_solid_plane_2.parent = ob_cs_grp
ob_cs_solid_plane_2.location = (-1.176, -0.05272, -0.4984)
ob_cs_solid_plane_2.rotation_euler = (1.571, 2.22e-16, 2.22e-16)
ob_cs_solid_plane_2.scale = (0.05419, 0.05419, 0.05419)
ob_cs_solid_plane_2.empty_display_type = 'ARROWS'
ob_cs_solid_plane_2.empty_image_side = 'FRONT'
ob_cs_solid_plane_2.hide_viewport = True
ob_cs_solid_plane_2.lineart.crease_threshold = 0.0
ob_cs_solid_plane_2.material_slots[0].link = 'OBJECT'; ob_cs_solid_plane_2.material_slots[0].material = mat_cs_solid_green
ob_cs_solid_plane_2_blue.parent = ob_cs_grp
ob_cs_solid_plane_2_blue.location = (-0.6328, -0.05272, -0.4984)
ob_cs_solid_plane_2_blue.rotation_euler = (1.571, 2.22e-16, 2.22e-16)
ob_cs_solid_plane_2_blue.scale = (0.05419, 0.05419, 0.05419)
ob_cs_solid_plane_2_blue.empty_display_type = 'ARROWS'
ob_cs_solid_plane_2_blue.empty_image_side = 'FRONT'
ob_cs_solid_plane_2_blue.hide_viewport = True
ob_cs_solid_plane_2_blue.lineart.crease_threshold = 0.0
ob_cs_solid_plane_2_blue.material_slots[0].link = 'OBJECT'; ob_cs_solid_plane_2_blue.material_slots[0].material = mat_cs_solid_blue
ob_cs_solid_plane_2_red.parent = ob_cs_grp
ob_cs_solid_plane_2_red.location = (-0.8914, -0.05272, -0.4984)
ob_cs_solid_plane_2_red.rotation_euler = (1.571, 2.22e-16, 2.22e-16)
ob_cs_solid_plane_2_red.scale = (0.05419, 0.05419, 0.05419)
ob_cs_solid_plane_2_red.empty_display_type = 'ARROWS'
ob_cs_solid_plane_2_red.empty_image_side = 'FRONT'
ob_cs_solid_plane_2_red.hide_viewport = True
ob_cs_solid_plane_2_red.lineart.crease_threshold = 0.0
ob_cs_solid_plane_2_red.material_slots[0].link = 'OBJECT'; ob_cs_solid_plane_2_red.material_slots[0].material = mat_cs_solid_red
ob_cs_solid_plane_3.parent = ob_cs_grp
ob_cs_solid_plane_3.location = (0.9767, -0.05272, -0.508)
ob_cs_solid_plane_3.rotation_euler = (0.0, 0.0, -1.571)
ob_cs_solid_plane_3.scale = (0.05464, 0.05464, 0.05464)
ob_cs_solid_plane_3.empty_display_type = 'ARROWS'
ob_cs_solid_plane_3.empty_image_side = 'FRONT'
ob_cs_solid_plane_3.hide_viewport = True
ob_cs_solid_plane_3.lineart.crease_threshold = 0.0
ob_cs_solid_plane_3_blue.parent = ob_cs_grp
ob_cs_solid_plane_3_blue.location = (1.362, -0.05272, -0.508)
ob_cs_solid_plane_3_blue.rotation_euler = (0.0, 0.0, -1.571)
ob_cs_solid_plane_3_blue.scale = (0.05464, 0.05464, 0.05464)
ob_cs_solid_plane_3_blue.empty_display_type = 'ARROWS'
ob_cs_solid_plane_3_blue.empty_image_side = 'FRONT'
ob_cs_solid_plane_3_blue.hide_viewport = True
ob_cs_solid_plane_3_blue.lineart.crease_threshold = 0.0
ob_cs_solid_plane_3_red.parent = ob_cs_grp
ob_cs_solid_plane_3_red.location = (1.153, -0.05272, -0.508)
ob_cs_solid_plane_3_red.rotation_euler = (0.0, 0.0, -1.571)
ob_cs_solid_plane_3_red.scale = (0.05464, 0.05464, 0.05464)
ob_cs_solid_plane_3_red.empty_display_type = 'ARROWS'
ob_cs_solid_plane_3_red.empty_image_side = 'FRONT'
ob_cs_solid_plane_3_red.hide_viewport = True
ob_cs_solid_plane_3_red.lineart.crease_threshold = 0.0
ob_cs_solid_plane_5_blue.parent = ob_cs_grp
ob_cs_solid_plane_5_blue.location = (1.609, -0.05272, -0.5076)
ob_cs_solid_plane_5_blue.rotation_euler = (0.0, 0.0, -1.571)
ob_cs_solid_plane_5_blue.scale = (0.05464, 0.05464, 0.05464)
ob_cs_solid_plane_5_blue.empty_display_type = 'ARROWS'
ob_cs_solid_plane_5_blue.empty_image_side = 'FRONT'
ob_cs_solid_plane_5_blue.hide_viewport = True
ob_cs_solid_plane_5_blue.lineart.crease_threshold = 0.0
ob_cs_solid_plane_5_red.parent = ob_cs_grp
ob_cs_solid_plane_5_red.location = (1.523, -0.05272, -0.5076)
ob_cs_solid_plane_5_red.rotation_euler = (0.0, 0.0, -1.571)
ob_cs_solid_plane_5_red.scale = (0.05464, 0.05464, 0.05464)
ob_cs_solid_plane_5_red.empty_display_type = 'ARROWS'
ob_cs_solid_plane_5_red.empty_image_side = 'FRONT'
ob_cs_solid_plane_5_red.hide_viewport = True
ob_cs_solid_plane_5_red.lineart.crease_threshold = 0.0
ob_cs_solid_plane_5_red.material_slots[0].link = 'OBJECT'; ob_cs_solid_plane_5_red.material_slots[0].material = mat_cs_solid_red
ob_cs_solid_torus_04_blue.parent = ob_cs_grp
ob_cs_solid_torus_04_blue.location = (-2.533, -0.05272, -0.4778)
ob_cs_solid_torus_04_blue.scale = (0.098, 0.098, 0.098)
ob_cs_solid_torus_04_blue.empty_display_type = 'ARROWS'
ob_cs_solid_torus_04_blue.empty_image_side = 'FRONT'
ob_cs_solid_torus_04_blue.hide_viewport = True
ob_cs_solid_torus_04_blue.lineart.crease_threshold = 0.0
ob_cs_solid_torus_04_blue.material_slots[0].link = 'OBJECT'; ob_cs_solid_torus_04_blue.material_slots[0].material = mat_cs_solid_blue
ob_cs_solid_torus_04_red.parent = ob_cs_grp
ob_cs_solid_torus_04_red.location = (-2.606, -0.05272, -0.4778)
ob_cs_solid_torus_04_red.scale = (0.098, 0.098, 0.098)
ob_cs_solid_torus_04_red.empty_display_type = 'ARROWS'
ob_cs_solid_torus_04_red.empty_image_side = 'FRONT'
ob_cs_solid_torus_04_red.hide_viewport = True
ob_cs_solid_torus_04_red.lineart.crease_threshold = 0.0
ob_cs_solid_torus_blue.parent = ob_cs_grp
ob_cs_solid_torus_blue.location = (-3.844, -0.05272, -1.279)
ob_cs_solid_torus_blue.scale = (0.098, 0.098, 0.098)
ob_cs_solid_torus_blue.empty_display_type = 'ARROWS'
ob_cs_solid_torus_blue.empty_image_side = 'FRONT'
ob_cs_solid_torus_blue.hide_viewport = True
ob_cs_solid_torus_blue.hide_render = True
ob_cs_solid_torus_blue.lineart.crease_threshold = 0.0
ob_cs_solid_torus_blue.material_slots[0].link = 'OBJECT'; ob_cs_solid_torus_blue.material_slots[0].material = mat_cs_solid_blue
ob_cs_solid_torus_green.parent = ob_cs_grp
ob_cs_solid_torus_green.location = (-4.087, -0.05272, -1.279)
ob_cs_solid_torus_green.scale = (0.098, 0.098, 0.098)
ob_cs_solid_torus_green.empty_display_type = 'ARROWS'
ob_cs_solid_torus_green.empty_image_side = 'FRONT'
ob_cs_solid_torus_green.hide_viewport = True
ob_cs_solid_torus_green.hide_render = True
ob_cs_solid_torus_green.display_type = 'SOLID'
ob_cs_solid_torus_green.lineart.crease_threshold = 0.0
ob_cs_solid_torus_green.material_slots[0].link = 'OBJECT'; ob_cs_solid_torus_green.material_slots[0].material = mat_cs_solid_green
ob_cs_solid_torus_red.parent = ob_cs_grp
ob_cs_solid_torus_red.location = (-3.602, -0.05272, -1.279)
ob_cs_solid_torus_red.scale = (0.098, 0.098, 0.098)
ob_cs_solid_torus_red.empty_display_type = 'ARROWS'
ob_cs_solid_torus_red.empty_image_side = 'FRONT'
ob_cs_solid_torus_red.hide_viewport = True
ob_cs_solid_torus_red.hide_render = True
ob_cs_solid_torus_red.lineart.crease_threshold = 0.0
ob_cs_solid_torus_red.material_slots[0].link = 'OBJECT'; ob_cs_solid_torus_red.material_slots[0].material = mat_cs_solid_red
ob_cs_solid_triangle.parent = ob_cs_grp
ob_cs_solid_triangle.location = (-0.2768, -0.05272, -0.4742)
ob_cs_solid_triangle.rotation_euler = (1.571, 2.98e-08, -1.571)
ob_cs_solid_triangle.scale = (0.2248, 0.2248, 0.2248)
ob_cs_solid_triangle.empty_image_side = 'FRONT'
ob_cs_solid_triangle.hide_viewport = True
ob_cs_solid_triangle.lineart.crease_threshold = 0.0
ob_cs_pos_solid.parent = ob_cs_grp
ob_cs_pos_solid.location = (-2.074, -0.05272, -1.292)
ob_cs_pos_solid.rotation_euler = (1.571, 2.22e-16, 2.22e-16)
ob_cs_pos_solid.scale = (0.098, 0.098, 0.098)
ob_cs_pos_solid.empty_display_type = 'ARROWS'
ob_cs_pos_solid.empty_image_side = 'FRONT'
ob_cs_pos_solid.hide_viewport = True
ob_cs_pos_solid.lineart.crease_threshold = 0.0
ob_cs_pos_solid.material_slots[0].link = 'OBJECT'; ob_cs_pos_solid.material_slots[0].material = mat_cs_solid_green
ob_cs_solid_eye_aim_blue.parent = ob_cs_grp
ob_cs_solid_eye_aim_blue.location = (-1.964, -0.05272, -0.04209)
ob_cs_solid_eye_aim_blue.rotation_euler = (0.0, 0.0, -1.571)
ob_cs_solid_eye_aim_blue.scale = (0.098, 0.098, 0.098)
ob_cs_solid_eye_aim_blue.empty_display_type = 'ARROWS'
ob_cs_solid_eye_aim_blue.empty_image_side = 'FRONT'
ob_cs_solid_eye_aim_blue.hide_viewport = True
ob_cs_solid_eye_aim_blue.display_type = 'SOLID'
ob_cs_solid_eye_aim_blue.lineart.crease_threshold = 0.0
ob_cs_solid_eye_aim_blue.material_slots[0].link = 'OBJECT'; ob_cs_solid_eye_aim_blue.material_slots[0].material = mat_cs_solid_blue
ob_cs_solid_eye_aim_global.parent = ob_cs_grp
ob_cs_solid_eye_aim_global.location = (-1.845, -0.05272, -0.08672)
ob_cs_solid_eye_aim_global.rotation_euler = (0.0, 0.0, -1.571)
ob_cs_solid_eye_aim_global.scale = (0.098, 0.098, 0.098)
ob_cs_solid_eye_aim_global.empty_display_type = 'ARROWS'
ob_cs_solid_eye_aim_global.empty_image_side = 'FRONT'
ob_cs_solid_eye_aim_global.hide_viewport = True
ob_cs_solid_eye_aim_global.display_type = 'SOLID'
ob_cs_solid_eye_aim_global.lineart.crease_threshold = 0.0
ob_cs_solid_eye_aim_global.material_slots[0].link = 'OBJECT'; ob_cs_solid_eye_aim_global.material_slots[0].material = mat_cs_solid_green
ob_cs_solid_eye_aim_red.parent = ob_cs_grp
ob_cs_solid_eye_aim_red.location = (-2.082, -0.05272, -0.04209)
ob_cs_solid_eye_aim_red.rotation_euler = (0.0, 0.0, -1.571)
ob_cs_solid_eye_aim_red.scale = (0.098, 0.098, 0.098)
ob_cs_solid_eye_aim_red.empty_display_type = 'ARROWS'
ob_cs_solid_eye_aim_red.empty_image_side = 'FRONT'
ob_cs_solid_eye_aim_red.hide_viewport = True
ob_cs_solid_eye_aim_red.display_type = 'SOLID'
ob_cs_solid_eye_aim_red.lineart.crease_threshold = 0.0
ob_cs_solid_eye_aim_red.material_slots[0].link = 'OBJECT'; ob_cs_solid_eye_aim_red.material_slots[0].material = mat_cs_solid_red
ob_cs_eye_aim.parent = ob_cs_grp
ob_cs_eye_aim.location = (-1.554, -0.05272, -0.08672)
ob_cs_eye_aim.rotation_euler = (0.0, 0.0, -1.571)
ob_cs_eye_aim.scale = (0.098, 0.098, 0.098)
ob_cs_eye_aim.empty_display_type = 'ARROWS'
ob_cs_eye_aim.empty_image_side = 'FRONT'
ob_cs_eye_aim.hide_viewport = True
ob_cs_eye_aim.display_type = 'WIRE'
ob_cs_eye_aim.lineart.crease_threshold = 0.0
ob_cs_eye_aim_global.parent = ob_cs_grp
ob_cs_eye_aim_global.location = (-1.715, -0.05272, -0.08672)
ob_cs_eye_aim_global.rotation_euler = (0.0, 0.0, -1.571)
ob_cs_eye_aim_global.scale = (0.098, 0.098, 0.098)
ob_cs_eye_aim_global.empty_display_type = 'ARROWS'
ob_cs_eye_aim_global.empty_image_side = 'FRONT'
ob_cs_eye_aim_global.hide_viewport = True
ob_cs_eye_aim_global.display_type = 'WIRE'
ob_cs_eye_aim_global.lineart.crease_threshold = 0.0
ob_cs_grp.parent = ob_char_grp
ob_cs_grp.location = (0.0, 0.0, 0.0)
ob_cs_grp.scale = (1.0, 1.0, 1.0)
ob_cs_grp.lock_location = (True, True, True)
ob_cs_grp.lock_rotation = (True, True, True)
ob_cs_grp.lock_scale = (True, True, True)
ob_cs_grp.empty_display_size = 0.01
ob_cs_grp.empty_image_offset = (0.0, 0.0)
ob_cs_grp.empty_image_side = 'FRONT'
ob_cs_grp.hide_viewport = True
ob_cs_grp.hide_render = True
ob_cs_grp.lineart.crease_threshold = 0.0
ob_cs_user_c_skull_01_x.parent = ob_cs_grp
ob_cs_user_c_skull_01_x.location = (-4.93e-07, -0.01899, 1.575)
ob_cs_user_c_skull_01_x.rotation_euler = (-1.571, -2.98e-08, -1.571)
ob_cs_user_c_skull_01_x.scale = (0.05788, 0.05788, 0.05788)
ob_cs_user_c_skull_01_x.hide_viewport = True
ob_cs_user_c_skull_01_x.lineart.crease_threshold = 0.0
ob_cs_user_c_shoulder_l_001.parent = ob_cs_grp
ob_cs_user_c_shoulder_l_001.location = (0.07799, -0.064, 1.396)
ob_cs_user_c_shoulder_l_001.rotation_euler = (3.142, -4.067e-07, 1.538)
ob_cs_user_c_shoulder_l_001.scale = (0.0812, 0.0812, 0.0812)
ob_cs_user_c_shoulder_l_001.hide_viewport = True
ob_cs_user_c_shoulder_l_001.lineart.crease_threshold = 0.0
ob_cs_user_c_shoulder_r.parent = ob_cs_grp
ob_cs_user_c_shoulder_r.location = (0.0, 0.0, 0.0)
ob_cs_user_c_shoulder_r.hide_viewport = True
ob_cs_user_c_shoulder_r.lineart.crease_threshold = 0.0
ob_cs_user_c_skull_02_x.parent = ob_cs_grp
ob_cs_user_c_skull_02_x.location = (-4.93e-07, -0.01899, 1.575)
ob_cs_user_c_skull_02_x.rotation_euler = (1.571, -2.049e-07, 2.049e-07)
ob_cs_user_c_skull_02_x.scale = (0.05343, 0.05343, 0.05343)
ob_cs_user_c_skull_02_x.hide_viewport = True
ob_cs_user_c_skull_02_x.lineart.crease_threshold = 0.0
ob_cs_user_c_skull_03_x.parent = ob_cs_grp
ob_cs_user_c_skull_03_x.location = (-5.122e-07, -0.01899, 1.669)
ob_cs_user_c_skull_03_x.rotation_euler = (1.571, -2.049e-07, 2.049e-07)
ob_cs_user_c_skull_03_x.scale = (0.06495, 0.06495, 0.06495)
ob_cs_user_c_skull_03_x.hide_viewport = True
ob_cs_user_c_skull_03_x.lineart.crease_threshold = 0.0
ob_cs_twist_shape.parent = ob_cs_grp
ob_cs_twist_shape.location = (-0.4757, -0.05272, 0.1564)
ob_cs_twist_shape.scale = (0.098, 0.098, 0.098)
ob_cs_twist_shape.empty_display_type = 'ARROWS'
ob_cs_twist_shape.empty_image_side = 'FRONT'
ob_cs_twist_shape.hide_viewport = True
ob_cs_twist_shape.hide_render = True
ob_cs_twist_shape.lineart.crease_threshold = 0.0
ob_cs_torus_tip_01.parent = ob_cs_grp
ob_cs_torus_tip_01.location = (-0.9921, 0.0, 0.0)
ob_cs_torus_tip_01.empty_display_type = 'ARROWS'
ob_cs_torus_tip_01.empty_image_side = 'FRONT'
ob_cs_torus_tip_01.hide_viewport = True
ob_cs_torus_tip_01.lineart.crease_threshold = 0.0
ob_cs_wavy_circle.parent = ob_cs_grp
ob_cs_wavy_circle.location = (6.982, 0.0, 0.0)
ob_cs_wavy_circle.empty_image_side = 'FRONT'
ob_cs_wavy_circle.hide_viewport = True
ob_cs_wavy_circle.lineart.crease_threshold = 0.0
ob_cs_arrow_x_up.parent = ob_cs_grp
ob_cs_arrow_x_up.location = (1.025, -0.1355, 0.03701)
ob_cs_arrow_x_up.scale = (0.283, 0.283, 0.283)
ob_cs_arrow_x_up.empty_display_type = 'ARROWS'
ob_cs_arrow_x_up.empty_image_side = 'FRONT'
ob_cs_arrow_x_up.hide_viewport = True
ob_cs_arrow_x_up.lineart.crease_threshold = 0.0
ob_cs_arrow_x_down.parent = ob_cs_grp
ob_cs_arrow_x_down.location = (1.025, -0.2378, 0.03701)
ob_cs_arrow_x_down.scale = (0.283, 0.283, 0.283)
ob_cs_arrow_x_down.empty_display_type = 'ARROWS'
ob_cs_arrow_x_down.empty_image_side = 'FRONT'
ob_cs_arrow_x_down.hide_viewport = True
ob_cs_arrow_x_down.lineart.crease_threshold = 0.0
ob_cs_c_foot_ik_offset.parent = ob_cs_grp
ob_cs_c_foot_ik_offset.location = (0.0, 0.0, 0.0)
ob_cs_c_foot_ik_offset.rotation_euler = (3.142, 1.571, 0.0)
ob_cs_c_foot_ik_offset.scale = (0.1115, 0.1115, 0.1115)
ob_cs_c_foot_ik_offset.hide_viewport = True
ob_cs_c_foot_ik_offset.lineart.crease_threshold = 0.0
ob_cs_fly.parent = ob_cs_grp
ob_cs_fly.location = (3.682, -0.04398, 0.03701)
ob_cs_fly.scale = (0.283, 0.283, 0.283)
ob_cs_fly.empty_display_type = 'ARROWS'
ob_cs_fly.empty_image_side = 'FRONT'
ob_cs_fly.hide_viewport = True
ob_cs_fly.lineart.crease_threshold = 0.0
ob_cs_cube_solid.parent = ob_cs_grp
ob_cs_cube_solid.location = (-3.953, 0.0, 0.0)
ob_cs_cube_solid.hide_viewport = True
ob_cs_cube_solid.show_axis = True
ob_cs_cube_solid.lineart.crease_threshold = 0.0
ob_cs_cube_solid_offset.parent = ob_cs_grp
ob_cs_cube_solid_offset.location = (-4.354, 0.0, 0.0)
ob_cs_cube_solid_offset.hide_viewport = True
ob_cs_cube_solid_offset.lineart.crease_threshold = 0.0
ob_cs_sphere_offset.parent = ob_cs_grp
ob_cs_sphere_offset.location = (-0.8485, -0.05272, 0.5555)
ob_cs_sphere_offset.rotation_euler = (1.571, -0.0, 0.0)
ob_cs_sphere_offset.scale = (0.08496, 0.08496, 0.08496)
ob_cs_sphere_offset.empty_image_side = 'FRONT'
ob_cs_sphere_offset.hide_viewport = True
ob_cs_sphere_offset.lineart.crease_threshold = 0.0
ob_cs_sphere_solid_offset.parent = ob_cs_grp
ob_cs_sphere_solid_offset.location = (-5.18, 0.0, 0.0)
ob_cs_sphere_solid_offset.hide_viewport = True
ob_cs_sphere_solid_offset.lineart.crease_threshold = 0.0
ob_cs_box_offset.parent = ob_cs_grp
ob_cs_box_offset.location = (-5.754, 0.0, 0.0)
ob_cs_box_offset.hide_viewport = True
ob_cs_box_offset.lineart.crease_threshold = 0.0
ob_cs_sphere_solid.parent = ob_cs_grp
ob_cs_sphere_solid.location = (-4.745, 0.0, 0.0)
ob_cs_sphere_solid.hide_viewport = True
ob_cs_sphere_solid.lineart.crease_threshold = 0.0
ob_cs_user_c_arm_fk_l.parent = ob_cs_grp
ob_cs_user_c_arm_fk_l.location = (0.2373, 0.0264, 1.294)
ob_cs_user_c_arm_fk_l.rotation_euler = (-2.773, -0.01217, 1.676)
ob_cs_user_c_arm_fk_l.scale = (0.2287, 0.2287, 0.2287)
ob_cs_user_c_arm_fk_l.hide_viewport = True
ob_cs_user_c_arm_fk_r.parent = ob_cs_grp
ob_cs_user_c_arm_fk_r.location = (0.1313, 0.01474, 1.335)
ob_cs_user_c_arm_fk_r.hide_viewport = True
ob_cs_user_c_arm_ik_r.parent = ob_cs_grp
ob_cs_user_c_arm_ik_r.location = (0.1313, 0.01474, 1.335)
ob_cs_user_c_arm_ik_r.hide_viewport = True
ob_cs_user_c_neck_x.parent = ob_cs_grp
ob_cs_user_c_neck_x.location = (1.824e-12, 0.05016, 5.676)
ob_cs_user_c_neck_x.rotation_euler = (1.559, 0.0002, 0.0135)
ob_cs_user_c_neck_x.scale = (0.1429, 0.1429, 0.1429)
ob_cs_user_c_neck_x.hide_viewport = True
ob_cs_user_c_spine_02_x.parent = ob_cs_grp
ob_cs_user_c_spine_02_x.location = (4.815e-13, 0.03289, 4.34)
ob_cs_user_c_spine_02_x.rotation_euler = (1.571, -0.0, 0.0)
ob_cs_user_c_spine_02_x.scale = (0.5689, 0.5689, 0.5689)
ob_cs_user_c_spine_02_x.hide_viewport = True
ob_cs_user_c_shoulder_l.parent = ob_cs_grp
ob_cs_user_c_shoulder_l.location = (0.1822, 0.09868, 5.316)
ob_cs_user_c_shoulder_l.rotation_euler = (-0.0, -0.0019, -1.571)
ob_cs_user_c_shoulder_l.scale = (0.5962, 0.5962, 0.5962)
ob_cs_user_c_shoulder_l.hide_viewport = True
ob_cube.parent = ob_rig
ob_cube.matrix_parent_inverse = Matrix(((1.0, 2.377e-07, -3.092e-09, 5.602e-09), (1.507e-12, 0.01301, 0.9999, -5.604), (2.363e-07, -0.9999, 0.01301, -0.02357), (-0.0, -0.0, -0.0, 1.0)))
ob_cube.location = (0.0, 0.0, 4.713)
ob_cube.scale = (0.7888, 0.4934, 1.0)
ob_cube.lock_rotations_4d = False
ob_cube.empty_display_type = 'ARROWS'
ob_cube.lineart.crease_threshold = 0.0
ob_cube_001.parent = ob_rig
ob_cube_001.matrix_parent_inverse = Matrix(((1.0, -7.064e-06, 1.196e-07, -4.269e-07), (-5.258e-13, -0.01693, -0.9999, 2.848), (7.065e-06, 0.9999, -0.01693, 0.06043), (-0.0, 0.0, 0.0, 1.0)))
ob_cube_001.location = (0.0, 0.0, 3.232)
ob_cube_001.scale = (0.8386, 0.5246, 0.2961)
ob_cube_001.lock_rotations_4d = False
ob_cube_001.empty_display_type = 'ARROWS'
ob_cube_001.lineart.crease_threshold = 0.0
ob_cube_002.parent = ob_rig
ob_cube_002.matrix_parent_inverse = Matrix(((0.01846, -0.9998, 0.004019, 0.06293), (0.9998, 0.01848, 0.004747, -1.605), (-0.00482, 0.00393, 1.0, -5.312), (-0.0, -0.0, -0.0, 1.0)))
ob_cube_002.location = (1.808, 0.1182, 5.333)
ob_cube_002.rotation_euler = (0.05701, -1.571, 0.0)
ob_cube_002.scale = (0.3206, 0.3206, 1.0)
ob_cube_002.lock_rotations_4d = False
ob_cube_002.empty_display_type = 'ARROWS'
ob_cube_002.lineart.crease_threshold = 0.0
ob_cube_003.parent = ob_rig
ob_cube_003.matrix_parent_inverse = Matrix(((1.0, -0.006601, 0.000141, -0.0003949), (-0.0, 0.02136, 0.9998, -4.34), (-0.006603, -0.9998, 0.02136, -0.05981), (0.0, -0.0, -0.0, 1.0)))
ob_cube_003.location = (0.0, 0.0, 3.78)
ob_cube_003.scale = (0.6839, 0.4278, 0.5492)
ob_cube_003.lock_rotations_4d = False
ob_cube_003.empty_display_type = 'ARROWS'
ob_cube_003.lineart.crease_threshold = 0.0
ob_cube_004.parent = ob_rig
ob_cube_004.matrix_parent_inverse = Matrix(((-0.05572, -0.9984, 0.003661, 0.241), (0.9984, -0.0557, 0.005032, -3.148), (-0.00482, 0.003935, 1.0, -5.312), (-0.0, -0.0, -0.0, 1.0)))
ob_cube_004.location = (3.341, 0.07089, 5.333)
ob_cube_004.rotation_euler = (-0.08317, -1.571, 0.0)
ob_cube_004.scale = (0.2209, 0.2209, 0.9661)
ob_cube_004.lock_rotations_4d = False
ob_cube_004.empty_display_type = 'ARROWS'
ob_cube_004.lineart.crease_threshold = 0.0
ob_cube_005.parent = ob_rig
ob_cube_005.matrix_parent_inverse = Matrix(((-0.03783, -0.9993, 6.659e-05, 0.1907), (0.9993, -0.03783, 0.003418, -4.639), (-0.003413, 0.0001958, 1.0, -5.318), (-0.0, -0.0, -0.0, 1.0)))
ob_cube_005.location = (4.357, 4.479e-08, 5.333)
ob_cube_005.rotation_euler = (-0.0, -1.571, 0.0)
ob_cube_005.scale = (0.1214, 0.3431, 0.451)
ob_cube_005.lock_rotations_4d = False
ob_cube_005.empty_display_type = 'ARROWS'
ob_cube_005.lineart.crease_threshold = 0.0
ob_cube_006.parent = ob_rig
ob_cube_006.matrix_parent_inverse = Matrix(((0.01846, 0.9998, -0.004018, -0.06293), (-0.9998, 0.01848, 0.004747, -1.605), (0.00482, 0.00393, 1.0, -5.312), (-0.0, -0.0, -0.0, 1.0)))
ob_cube_006.location = (-1.803, 0.1276, 5.333)
ob_cube_006.rotation_euler = (-0.08272, -1.571, 0.0)
ob_cube_006.scale = (0.3206, 0.3206, -1.0)
ob_cube_006.lock_rotations_4d = False
ob_cube_006.empty_display_type = 'ARROWS'
ob_cube_006.lineart.crease_threshold = 0.0
ob_cube_007.parent = ob_rig
ob_cube_007.matrix_parent_inverse = Matrix(((-0.05572, 0.9984, -0.003661, -0.241), (-0.9984, -0.0557, 0.005032, -3.148), (0.00482, 0.003935, 1.0, -5.312), (0.0, -0.0, -0.0, 1.0)))
ob_cube_007.location = (-3.35, 0.06617, 5.333)
ob_cube_007.rotation_euler = (0.0585, -1.571, 0.0)
ob_cube_007.scale = (0.2209, 0.2209, -0.9661)
ob_cube_007.lock_rotations_4d = False
ob_cube_007.empty_display_type = 'ARROWS'
ob_cube_007.lineart.crease_threshold = 0.0
ob_cube_008.parent = ob_rig
ob_cube_008.matrix_parent_inverse = Matrix(((-0.03783, 0.9993, -6.659e-05, -0.1907), (-0.9993, -0.03783, 0.003418, -4.639), (0.003413, 0.0001958, 1.0, -5.318), (0.0, -0.0, -0.0, 1.0)))
ob_cube_008.location = (-4.357, 4.479e-08, 5.333)
ob_cube_008.rotation_euler = (-0.0, -1.571, 0.0)
ob_cube_008.scale = (0.1214, 0.3431, -0.451)
ob_cube_008.lock_rotations_4d = False
ob_cube_008.empty_display_type = 'ARROWS'
ob_cube_008.lineart.crease_threshold = 0.0
ob_cube_009.parent = ob_rig
ob_cube_009.matrix_parent_inverse = Matrix(((1.0, -6.804e-05, 1.462e-11, 3.469e-06), (-1.455e-11, 9.313e-10, 1.0, -6.741), (-6.804e-05, -1.0, 9.313e-10, 0.05098), (0.0, -0.0, -0.0, 1.0)))
ob_cube_009.location = (0.0, 0.0, 6.242)
ob_cube_009.scale = (0.5071, 0.5071, 0.5071)
ob_cube_010.parent = ob_rig
ob_cube_010.matrix_parent_inverse = Matrix(((-0.01699, -0.9927, 0.1198, -0.3463), (0.005622, -0.1199, -0.9928, 2.132), (0.9998, -0.0162, 0.007619, -0.4412), (-0.0, 0.0, -0.0, 1.0)))
ob_cube_010.location = (0.435, -0.08271, 1.992)
ob_cube_010.rotation_euler = (-0.08898, -1.655e-10, 7.368e-12)
ob_cube_010.scale = (0.3206, 0.3206, 0.8788)
ob_cube_010.lock_rotations_4d = False
ob_cube_010.empty_display_type = 'ARROWS'
ob_cube_010.lineart.crease_threshold = 0.0
ob_cube_011.parent = ob_rig
ob_cube_011.matrix_parent_inverse = Matrix(((-0.01491, -0.9891, -0.1465, 0.04561), (0.009909, 0.1464, -0.9892, 0.8088), (0.9998, -0.0162, 0.007619, -0.4412), (-0.0, 0.0, -0.0, 1.0)))
ob_cube_011.location = (0.435, -0.04726, 0.6207)
ob_cube_011.rotation_euler = (0.1374, -8.782e-12, 1.276e-10)
ob_cube_011.scale = (0.2209, 0.2209, 0.849)
ob_cube_011.lock_rotations_4d = False
ob_cube_011.empty_display_type = 'ARROWS'
ob_cube_011.lineart.crease_threshold = 0.0
ob_cube_012.parent = ob_rig
ob_cube_012.matrix_parent_inverse = Matrix(((-0.9999, 0.0141, -0.0002586, 0.4401), (-0.01405, -0.9972, -0.07354, -0.3369), (-0.001295, -0.07353, 0.9973, -0.1451), (0.0, -0.0, -0.0, 1.0)))
ob_cube_012.location = (0.435, 4.138e-07, 0.2304)
ob_cube_012.rotation_euler = (1.571, -0.0, 0.0)
ob_cube_012.scale = (0.2209, 0.2209, 0.849)
ob_cube_012.lock_rotations_4d = False
ob_cube_012.empty_display_type = 'ARROWS'
ob_cube_012.lineart.crease_threshold = 0.0
ob_cube_013.parent = ob_rig
ob_cube_013.matrix_parent_inverse = Matrix(((-0.01699, 0.9927, -0.1198, 0.3463), (-0.005622, -0.1199, -0.9928, 2.132), (-0.9998, -0.0162, 0.007619, -0.4412), (0.0, -0.0, -0.0, 1.0)))
ob_cube_013.location = (-0.435, -0.08271, 1.992)
ob_cube_013.rotation_euler = (-0.08898, -1.973e-17, 8.783e-19)
ob_cube_013.scale = (-0.3206, 0.3206, 0.8788)
ob_cube_013.lock_rotations_4d = False
ob_cube_013.empty_display_type = 'ARROWS'
ob_cube_013.lineart.crease_threshold = 0.0
ob_cube_014.parent = ob_rig
ob_cube_014.matrix_parent_inverse = Matrix(((-0.01491, 0.9891, 0.1465, -0.04561), (-0.009909, 0.1464, -0.9892, 0.8088), (-0.9998, -0.0162, 0.007619, -0.4412), (0.0, -0.0, -0.0, 1.0)))
ob_cube_014.location = (-0.435, -0.04726, 0.6207)
ob_cube_014.rotation_euler = (0.1374, 3.042e-17, 2.094e-18)
ob_cube_014.scale = (-0.2209, 0.2209, 0.849)
ob_cube_014.lock_rotations_4d = False
ob_cube_014.empty_display_type = 'ARROWS'
ob_cube_014.lineart.crease_threshold = 0.0
_m = ob_cube_014.modifiers.new('Armature', 'ARMATURE')
_m.object = ob_rig
ob_cube_015.parent = ob_rig
ob_cube_015.matrix_parent_inverse = Matrix(((-0.9999, -0.0141, 0.0002586, -0.4401), (0.01405, -0.9972, -0.07354, -0.3369), (0.001295, -0.07353, 0.9973, -0.1451), (-0.0, 0.0, -0.0, 1.0)))
ob_cube_015.location = (-0.435, 4.138e-07, 0.2304)
ob_cube_015.rotation_euler = (1.571, -0.0, 0.0)
ob_cube_015.scale = (-0.2209, 0.2209, 0.849)
ob_cube_015.lock_rotations_4d = False
ob_cube_015.empty_display_type = 'ARROWS'
ob_cube_015.lineart.crease_threshold = 0.0
ob_swurd.parent = ob_rig
ob_swurd.matrix_parent_inverse = Matrix(((-1.0, -2.695e-06, 8.057e-08, -4.268), (2.697e-06, -1.0, 4.231e-06, -0.3398), (8.008e-08, 4.23e-06, 1.0, -5.007), (-0.0, 0.0, -0.0, 1.0)))
ob_swurd.location = (-4.268, 0.4002, 5.007)
ob_swurd.scale = (0.1216, 2.173, 0.1216)
_m = ob_swurd.modifiers.new('Mask', 'MASK')
_m.vertex_group = 'Group'
_m.invert_vertex_group = True
ob_xxx.parent = ob_rig
ob_xxx.matrix_parent_inverse = Matrix(((-1.0, -2.695e-06, 8.057e-08, -4.268), (2.697e-06, -1.0, 4.231e-06, -0.3398), (8.008e-08, 4.23e-06, 1.0, -5.007), (-0.0, 0.0, -0.0, 1.0)))
ob_xxx.location = (-4.268, 0.4002, 5.007)
ob_xxx.scale = (0.1216, 1.464, 0.1216)
_m = ob_xxx.modifiers.new('Mask', 'MASK')
_m.show_render = False
_m.vertex_group = 'Group'
_m.invert_vertex_group = True

# ---- collection membership
col_collection.objects.link(ob_light)
col_collection.objects.link(ob_camera)
col_collection.objects.link(ob_plane)
col_character1_rig.objects.link(ob_char_grp)
col_character1_rig.objects.link(ob_rig)
col_character1_cs.objects.link(ob_cs_eyelid2)
col_character1_cs.objects.link(ob_cs_jaw_square)
col_character1_cs.objects.link(ob_cs_half_circle)
col_character1_cs.objects.link(ob_cs_shoulder_r)
col_character1_cs.objects.link(ob_cs_shoulder_l)
col_character1_cs.objects.link(ob_cs_square)
col_character1_cs.objects.link(ob_cs_base_finger_end)
col_character1_cs.objects.link(ob_cs_base_finger)
col_character1_cs.objects.link(ob_cs_circle_head)
col_character1_cs.objects.link(ob_cs_semi_sphere_inv)
col_character1_cs.objects.link(ob_cs_semi_sphere)
col_character1_cs.objects.link(ob_cs_fist)
col_character1_cs.objects.link(ob_cs_ctrl_ik_solid_blue)
col_character1_cs.objects.link(ob_cs_ctrl_ik_solid_red)
col_character1_cs.objects.link(ob_cs_c_eye_offset)
col_character1_cs.objects.link(ob_cs_solid_pupil_blue)
col_character1_cs.objects.link(ob_cs_solid_pupil_red)
col_character1_cs.objects.link(ob_cs_solid_eye_red)
col_character1_cs.objects.link(ob_cs_solid_eye_blue)
col_character1_cs.objects.link(ob_cs_user_c_thigh_fk_r)
col_character1_cs.objects.link(ob_cs_user_c_thigh_fk_l)
col_character1_cs.objects.link(ob_cs_user_c_leg_fk_r)
col_character1_cs.objects.link(ob_cs_user_c_leg_fk_l)
col_character1_cs.objects.link(ob_cs_spine)
col_character1_cs.objects.link(ob_cs_hand)
col_character1_cs.objects.link(ob_cs_cube_03)
col_character1_cs.objects.link(ob_cs_box_head)
col_character1_cs.objects.link(ob_cs_cube_02)
col_character1_cs.objects.link(ob_cs_box)
col_character1_cs.objects.link(ob_cs_foot_roll)
col_character1_cs.objects.link(ob_cs_foot_l)
col_character1_cs.objects.link(ob_cs_jaw)
col_character1_cs.objects.link(ob_cs_cube)
col_character1_cs.objects.link(ob_cs_cheek_inflate)
col_character1_cs.objects.link(ob_cs_wire_eyebrow)
col_character1_cs.objects.link(ob_cs_solid_eyebrow_red)
col_character1_cs.objects.link(ob_cs_solid_eyebrow_blue)
col_character1_cs.objects.link(ob_cs_foot_r)
col_character1_cs.objects.link(ob_cs_c_eyelid_micro)
col_character1_cs.objects.link(ob_cs_arrow_03)
col_character1_cs.objects.link(ob_cs_pos)
col_character1_cs.objects.link(ob_cs_curve)
col_character1_cs.objects.link(ob_cs_arrow_cross)
col_character1_cs.objects.link(ob_cs_plane_5)
col_character1_cs.objects.link(ob_cs_fk)
col_character1_cs.objects.link(ob_cs_foot_fk)
col_character1_cs.objects.link(ob_cs_eyelid)
col_character1_cs.objects.link(ob_cs_c_eye)
col_character1_cs.objects.link(ob_cs_arrow)
col_character1_cs.objects.link(ob_cs_arrow_02)
col_character1_cs.objects.link(ob_cs_circle_ik)
col_character1_cs.objects.link(ob_cs_plane_4_fill)
col_character1_cs.objects.link(ob_cs_torus_04_rot2)
col_character1_cs.objects.link(ob_cs_torus_04_rot)
col_character1_cs.objects.link(ob_cs_torus_05)
col_character1_cs.objects.link(ob_cs_triangle_02)
col_character1_cs.objects.link(ob_cs_triangle)
col_character1_cs.objects.link(ob_cs_plane_4)
col_character1_cs.objects.link(ob_cs_circle_squashed)
col_character1_cs.objects.link(ob_cs_yeux)
col_character1_cs.objects.link(ob_cs_plane_3)
col_character1_cs.objects.link(ob_cs_plane_2)
col_character1_cs.objects.link(ob_cs_circle_01)
col_character1_cs.objects.link(ob_cs_circle_02)
col_character1_cs.objects.link(ob_cs_plane_1)
col_character1_cs.objects.link(ob_cs_torus_04)
col_character1_cs.objects.link(ob_cs_torus_02)
col_character1_cs.objects.link(ob_cs_torus_03)
col_character1_cs.objects.link(ob_cs_torus_01)
col_character1_cs.objects.link(ob_cs_sphere)
col_character1_cs.objects.link(ob_cs_sphere_dir2)
col_character1_cs.objects.link(ob_cs_sphere_dir1)
col_character1_cs.objects.link(ob_cs_arrow_twist)
col_character1_cs.objects.link(ob_cs_arrow_cross_solid)
col_character1_cs.objects.link(ob_cs_pos_solid_eye_offset_blue)
col_character1_cs.objects.link(ob_cs_pos_solid_eye_offset_red)
col_character1_cs.objects.link(ob_cs_solid_arrow_twist_blue)
col_character1_cs.objects.link(ob_cs_solid_arrow_twist_red)
col_character1_cs.objects.link(ob_cs_solid_bar_01)
col_character1_cs.objects.link(ob_cs_solid_bar_blue)
col_character1_cs.objects.link(ob_cs_solid_bar_red)
col_character1_cs.objects.link(ob_cs_solid_circle_01)
col_character1_cs.objects.link(ob_cs_solid_circle_02)
col_character1_cs.objects.link(ob_cs_solid_circle_02_blue)
col_character1_cs.objects.link(ob_cs_solid_circle_02_green)
col_character1_cs.objects.link(ob_cs_solid_circle_02_red)
col_character1_cs.objects.link(ob_cs_solid_circle_ik_blue)
col_character1_cs.objects.link(ob_cs_solid_circle_ik_red)
col_character1_cs.objects.link(ob_cs_solid_circle_squashed_blue)
col_character1_cs.objects.link(ob_cs_solid_circle_squashed_green)
col_character1_cs.objects.link(ob_cs_solid_circle_squashed_red)
col_character1_cs.objects.link(ob_cs_solid_fk_blue)
col_character1_cs.objects.link(ob_cs_solid_fk_red)
col_character1_cs.objects.link(ob_cs_solid_plane_2)
col_character1_cs.objects.link(ob_cs_solid_plane_2_blue)
col_character1_cs.objects.link(ob_cs_solid_plane_2_red)
col_character1_cs.objects.link(ob_cs_solid_plane_3)
col_character1_cs.objects.link(ob_cs_solid_plane_3_blue)
col_character1_cs.objects.link(ob_cs_solid_plane_3_red)
col_character1_cs.objects.link(ob_cs_solid_plane_5_blue)
col_character1_cs.objects.link(ob_cs_solid_plane_5_red)
col_character1_cs.objects.link(ob_cs_solid_torus_04_blue)
col_character1_cs.objects.link(ob_cs_solid_torus_04_red)
col_character1_cs.objects.link(ob_cs_solid_torus_blue)
col_character1_cs.objects.link(ob_cs_solid_torus_green)
col_character1_cs.objects.link(ob_cs_solid_torus_red)
col_character1_cs.objects.link(ob_cs_solid_triangle)
col_character1_cs.objects.link(ob_cs_pos_solid)
col_character1_cs.objects.link(ob_cs_solid_eye_aim_blue)
col_character1_cs.objects.link(ob_cs_solid_eye_aim_global)
col_character1_cs.objects.link(ob_cs_solid_eye_aim_red)
col_character1_cs.objects.link(ob_cs_eye_aim)
col_character1_cs.objects.link(ob_cs_eye_aim_global)
col_character1_cs.objects.link(ob_cs_grp)
col_character1_cs.objects.link(ob_cs_user_c_skull_01_x)
col_character1_cs.objects.link(ob_cs_user_c_shoulder_l_001)
col_character1_cs.objects.link(ob_cs_user_c_shoulder_r)
col_character1_cs.objects.link(ob_cs_user_c_skull_02_x)
col_character1_cs.objects.link(ob_cs_user_c_skull_03_x)
col_character1_cs.objects.link(ob_cs_twist_shape)
col_character1_cs.objects.link(ob_cs_torus_tip_01)
col_character1_cs.objects.link(ob_cs_wavy_circle)
col_character1_cs.objects.link(ob_cs_arrow_x_up)
col_character1_cs.objects.link(ob_cs_arrow_x_down)
col_character1_cs.objects.link(ob_cs_c_foot_ik_offset)
col_character1_cs.objects.link(ob_cs_fly)
col_character1_cs.objects.link(ob_cs_cube_solid)
col_character1_cs.objects.link(ob_cs_cube_solid_offset)
col_character1_cs.objects.link(ob_cs_sphere_offset)
col_character1_cs.objects.link(ob_cs_sphere_solid_offset)
col_character1_cs.objects.link(ob_cs_box_offset)
col_character1_cs.objects.link(ob_cs_sphere_solid)
col_character1_cs.objects.link(ob_cs_user_c_arm_fk_l)
col_character1_cs.objects.link(ob_cs_user_c_arm_fk_r)
col_character1_cs.objects.link(ob_cs_user_c_arm_ik_r)
col_character1_cs.objects.link(ob_cs_user_c_neck_x)
col_character1_cs.objects.link(ob_cs_user_c_spine_02_x)
col_character1_cs.objects.link(ob_cs_user_c_shoulder_l)
col_bod.objects.link(ob_cube)
col_bod.objects.link(ob_cube_001)
col_bod.objects.link(ob_cube_002)
col_bod.objects.link(ob_cube_003)
col_bod.objects.link(ob_cube_004)
col_bod.objects.link(ob_cube_005)
col_bod.objects.link(ob_cube_006)
col_bod.objects.link(ob_cube_007)
col_bod.objects.link(ob_cube_008)
col_bod.objects.link(ob_cube_009)
col_bod.objects.link(ob_cube_010)
col_bod.objects.link(ob_cube_011)
col_bod.objects.link(ob_cube_012)
col_bod.objects.link(ob_cube_013)
col_bod.objects.link(ob_cube_014)
col_bod.objects.link(ob_cube_015)
col_bod.objects.link(ob_swurd)
col_bod.objects.link(ob_xxx)

# ---- scene / render settings (as saved in the file)
scene.camera = ob_camera
scene.frame_start = 1; scene.frame_end = 250; scene.frame_set(1)
scene.render.engine = 'BLENDER_EEVEE_NEXT'
scene.cycles.sampling_pattern = 'TABULATED_SOBOL'
scene.view_settings.view_transform = 'Filmic'
bpy.context.view_layer.update()
